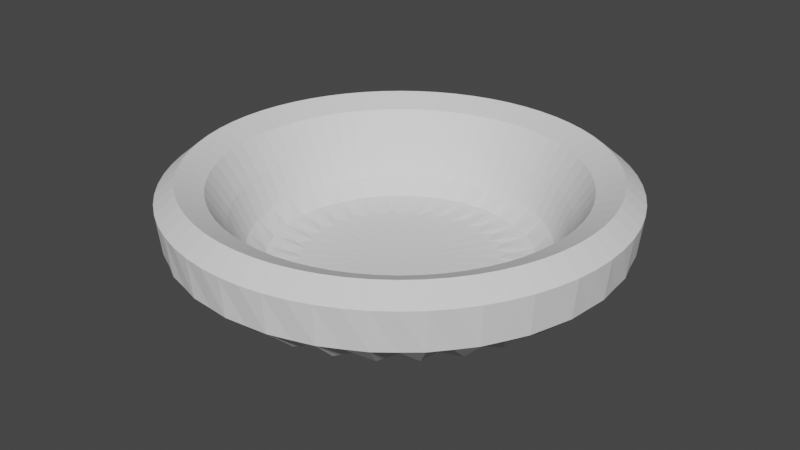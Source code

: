 # Source: nest.blend  (saved by Blender 2.92.15; exported with 4.5.12 LTS)
import bpy
from mathutils import Matrix  # noqa: F401  (used for matrix-valued properties, if any)

bpy.ops.wm.read_factory_settings(use_empty=True)
scene = bpy.context.scene
scene.name = 'Scene'

# ---- collections
col_collection = bpy.data.collections.new('Collection'); scene.collection.children.link(col_collection)

# ---- world
world_world = bpy.data.worlds.new('World'); scene.world = world_world
world_world.use_nodes = True; world_world.node_tree.nodes.clear()
_N = world_world.node_tree.nodes; _L = world_world.node_tree.links
n0 = _N.new('ShaderNodeOutputWorld'); n0.name = 'World Output'; n0.location = (300, 300)
n1 = _N.new('ShaderNodeBackground'); n1.name = 'Background'; n1.location = (10, 300)
n1.inputs[0].default_value = (0.05088, 0.05088, 0.05088, 1.0)
_L.new(n1.outputs[0], n0.inputs[0])
n0.is_active_output = True
world_world.color = (0.05088, 0.05088, 0.05088)
world_world.use_sun_shadow = False
world_world.sun_shadow_jitter_overblur = 0.0

# ---- meshes
me_cylinder = bpy.data.meshes.new('Cylinder')
me_cylinder.from_pydata([(2.412e-07, 0.7618, -0.5), (1.397e-07, 0.7394, 0.7492), (0.1486, 0.7472, -0.5), (0.1443, 0.7252, 0.7492), (0.2915, 0.7039, -0.5), (0.283, 0.6831, 0.7492), (0.4233, 0.6335, -0.5), (0.4108, 0.6148, 0.7492), (0.5387, 0.5387, -0.5), (0.5229, 0.5229, 0.7492), (0.6335, 0.4233, -0.5), (0.6148, 0.4108, 0.7492), (0.7039, 0.2915, -0.5), (0.6831, 0.283, 0.7492), (0.7472, 0.1486, -0.5), (0.7252, 0.1443, 0.7492), (0.7618, 1.239e-07, -0.5), (0.7394, 5.076e-08, 0.7492), (0.7472, -0.1486, -0.5), (0.7252, -0.1443, 0.7492), (0.7039, -0.2915, -0.5), (0.6831, -0.283, 0.7492), (0.6335, -0.4233, -0.5), (0.6148, -0.4108, 0.7492), (0.5387, -0.5387, -0.5), (0.5229, -0.5229, 0.7492), (0.4233, -0.6335, -0.5), (0.4108, -0.6148, 0.7492), (0.2915, -0.7039, -0.5), (0.283, -0.6831, 0.7492), (0.1486, -0.7472, -0.5), (0.1443, -0.7252, 0.7492), (-2.244e-07, -0.7618, -0.5), (-2.384e-07, -0.7394, 0.7492), (-0.1486, -0.7472, -0.5), (-0.1443, -0.7252, 0.7492), (-0.2915, -0.7039, -0.5), (-0.283, -0.6831, 0.7492), (-0.4233, -0.6335, -0.5), (-0.4108, -0.6148, 0.7492), (-0.5387, -0.5387, -0.5), (-0.5229, -0.5229, 0.7492), (-0.6335, -0.4233, -0.5), (-0.6148, -0.4108, 0.7492), (-0.7039, -0.2915, -0.5), (-0.6831, -0.283, 0.7492), (-0.7472, -0.1486, -0.5), (-0.7252, -0.1443, 0.7492), (-0.7618, 8.056e-07, -0.5), (-0.7394, 7.211e-07, 0.7492), (-0.7472, 0.1486, -0.5), (-0.7252, 0.1443, 0.7492), (-0.7039, 0.2915, -0.5), (-0.6831, 0.283, 0.7492), (-0.6334, 0.4233, -0.5), (-0.6148, 0.4108, 0.7492), (-0.5387, 0.5387, -0.5), (-0.5229, 0.5229, 0.7492), (-0.4233, 0.6335, -0.5), (-0.4108, 0.6148, 0.7492), (-0.2915, 0.7039, -0.5), (-0.283, 0.6831, 0.7492), (-0.1486, 0.7472, -0.5), (-0.1443, 0.7252, 0.7492), (0.181, 0.9099, 0.6667), (2.265e-07, 0.9277, 0.6667), (0.355, 0.8571, 0.6667), (0.5154, 0.7714, 0.6667), (0.656, 0.656, 0.6667), (0.7714, 0.5154, 0.6667), (0.8571, 0.355, 0.6667), (0.9099, 0.181, 0.6667), (0.9277, 7.311e-08, 0.6667), (0.9099, -0.181, 0.6667), (0.8571, -0.355, 0.6667), (0.7714, -0.5154, 0.6667), (0.656, -0.656, 0.6667), (0.5154, -0.7714, 0.6667), (0.355, -0.8571, 0.6667), (0.181, -0.9099, 0.6667), (-2.957e-07, -0.9277, 0.6667), (-0.181, -0.9099, 0.6667), (-0.355, -0.8571, 0.6667), (-0.5154, -0.7714, 0.6667), (-0.656, -0.656, 0.6667), (-0.7714, -0.5154, 0.6667), (-0.8571, -0.355, 0.6667), (-0.9099, -0.181, 0.6667), (-0.9277, 9.011e-07, 0.6667), (-0.9099, 0.181, 0.6667), (-0.8571, 0.355, 0.6667), (-0.7714, 0.5154, 0.6667), (-0.656, 0.656, 0.6667), (-0.5154, 0.7714, 0.6667), (-0.355, 0.8571, 0.6667), (-0.181, 0.9099, 0.6667), (0.08512, 0.4279, -0.5832), (0.1174, 0.5904, -0.2713), (1.085e-07, 0.602, -0.2713), (1.183e-07, 0.4363, -0.5832), (0.167, 0.4031, -0.5832), (0.2304, 0.5562, -0.2713), (0.2424, 0.3628, -0.5832), (0.3345, 0.5005, -0.2713), (0.3085, 0.3085, -0.5832), (0.4257, 0.4257, -0.2713), (0.3628, 0.2424, -0.5832), (0.5005, 0.3345, -0.2713), (0.4031, 0.167, -0.5832), (0.5562, 0.2304, -0.2713), (0.4279, 0.08512, -0.5832), (0.5904, 0.1174, -0.2713), (0.4363, 8.661e-08, -0.5832), (0.602, 5.96e-08, -0.2713), (0.4279, -0.08512, -0.5832), (0.5904, -0.1174, -0.2713), (0.4031, -0.167, -0.5832), (0.5562, -0.2304, -0.2713), (0.3628, -0.2424, -0.5832), (0.5005, -0.3345, -0.2713), (0.3085, -0.3085, -0.5832), (0.4257, -0.4257, -0.2713), (0.2424, -0.3628, -0.5832), (0.3345, -0.5005, -0.2713), (0.167, -0.4031, -0.5832), (0.2304, -0.5562, -0.2713), (0.08512, -0.4279, -0.5832), (0.1174, -0.5904, -0.2713), (-9.313e-08, -0.4363, -0.5832), (-1.804e-07, -0.602, -0.2713), (-0.08512, -0.4279, -0.5832), (-0.1174, -0.5904, -0.2713), (-0.167, -0.4031, -0.5832), (-0.2304, -0.5562, -0.2713), (-0.2424, -0.3628, -0.5832), (-0.3345, -0.5005, -0.2713), (-0.3085, -0.3085, -0.5832), (-0.4257, -0.4257, -0.2713), (-0.3628, -0.2424, -0.5832), (-0.5005, -0.3345, -0.2713), (-0.4031, -0.167, -0.5832), (-0.5562, -0.2304, -0.2713), (-0.4279, -0.08512, -0.5832), (-0.5904, -0.1174, -0.2713), (-0.4363, 4.927e-07, -0.5832), (-0.602, 6.14e-07, -0.2713), (-0.4279, 0.08512, -0.5832), (-0.5904, 0.1174, -0.2713), (-0.4031, 0.167, -0.5832), (-0.5562, 0.2304, -0.2713), (-0.3628, 0.2424, -0.5832), (-0.5005, 0.3345, -0.2713), (-0.3085, 0.3085, -0.5832), (-0.4257, 0.4257, -0.2713), (-0.2424, 0.3628, -0.5832), (-0.3345, 0.5006, -0.2713), (-0.167, 0.4031, -0.5832), (-0.2304, 0.5562, -0.2713), (-0.08512, 0.4279, -0.5832), (-0.1174, 0.5904, -0.2713), (0.06591, 0.6692, -0.6096), (0.09093, 0.9232, 0.6667), (2.456e-07, 0.9097, 0.0216), (0.1775, 0.8922, 0.0216), (0.1952, 0.6435, -0.6096), (0.2693, 0.8878, 0.6667), (0.3481, 0.8404, 0.0216), (0.317, 0.5931, -0.6096), (0.4373, 0.8182, 0.6667), (0.5054, 0.7564, 0.0216), (0.4266, 0.5198, -0.6096), (0.5885, 0.7171, 0.6667), (0.6432, 0.6432, 0.0216), (0.5198, 0.4266, -0.6096), (0.7171, 0.5885, 0.6667), (0.7564, 0.5054, 0.0216), (0.5931, 0.317, -0.6096), (0.8182, 0.4373, 0.6667), (0.8404, 0.3481, 0.0216), (0.6435, 0.1952, -0.6096), (0.8878, 0.2693, 0.6667), (0.8922, 0.1775, 0.0216), (0.6692, 0.06591, -0.6096), (0.9232, 0.09093, 0.6667), (0.9097, 9.034e-08, 0.0216), (0.6692, -0.06591, -0.6096), (0.9232, -0.09093, 0.6667), (0.8922, -0.1775, 0.0216), (0.6435, -0.1952, -0.6096), (0.8878, -0.2693, 0.6667), (0.8404, -0.3481, 0.0216), (0.5931, -0.317, -0.6096), (0.8182, -0.4373, 0.6667), (0.7564, -0.5054, 0.0216), (0.5198, -0.4266, -0.6096), (0.7171, -0.5885, 0.6667), (0.6432, -0.6432, 0.0216), (0.4266, -0.5198, -0.6096), (0.5885, -0.7171, 0.6667), (0.5054, -0.7564, 0.0216), (0.317, -0.5931, -0.6096), (0.4373, -0.8182, 0.6667), (0.3481, -0.8404, 0.0216), (0.1952, -0.6435, -0.6096), (0.2693, -0.8878, 0.6667), (0.1775, -0.8922, 0.0216), (0.06591, -0.6692, -0.6096), (0.09093, -0.9232, 0.6667), (-2.868e-07, -0.9097, 0.0216), (-0.06591, -0.6692, -0.6096), (-0.09093, -0.9232, 0.6667), (-0.1775, -0.8922, 0.0216), (-0.1952, -0.6435, -0.6096), (-0.2693, -0.8878, 0.6667), (-0.3481, -0.8404, 0.0216), (-0.317, -0.5931, -0.6096), (-0.4373, -0.8182, 0.6667), (-0.5054, -0.7564, 0.0216), (-0.4266, -0.5198, -0.6096), (-0.5885, -0.7171, 0.6667), (-0.6432, -0.6432, 0.0216), (-0.5198, -0.4266, -0.6096), (-0.7171, -0.5885, 0.6667), (-0.7564, -0.5054, 0.0216), (-0.5931, -0.317, -0.6096), (-0.8182, -0.4373, 0.6667), (-0.8404, -0.3481, 0.0216), (-0.6435, -0.1952, -0.6096), (-0.8878, -0.2693, 0.6667), (-0.8922, -0.1775, 0.0216), (-0.6692, -0.06591, -0.6096), (-0.9232, -0.09093, 0.6667), (-0.9097, 8.999e-07, 0.0216), (-0.6692, 0.06592, -0.6096), (-0.9232, 0.09093, 0.6667), (-0.8922, 0.1775, 0.0216), (-0.6435, 0.1952, -0.6096), (-0.8878, 0.2693, 0.6667), (-0.8404, 0.3481, 0.0216), (-0.5931, 0.317, -0.6096), (-0.8182, 0.4373, 0.6667), (-0.7564, 0.5054, 0.0216), (-0.5198, 0.4266, -0.6096), (-0.7171, 0.5885, 0.6667), (-0.6432, 0.6432, 0.0216), (-0.4266, 0.5198, -0.6096), (-0.5885, 0.7171, 0.6667), (-0.5054, 0.7564, 0.0216), (-0.317, 0.5931, -0.6096), (-0.4373, 0.8182, 0.6667), (-0.3481, 0.8404, 0.0216), (-0.1952, 0.6435, -0.6096), (-0.2693, 0.8878, 0.6667), (-0.1775, 0.8922, 0.0216), (-0.06591, 0.6692, -0.6096), (-0.09093, 0.9232, 0.6667), (0.07248, 0.7359, 0.7492), (0.2146, 0.7076, 0.7492), (0.3486, 0.6521, 0.7492), (0.4691, 0.5716, 0.7492), (0.5716, 0.4691, 0.7492), (0.6521, 0.3486, 0.7492), (0.7076, 0.2146, 0.7492), (0.7359, 0.07248, 0.7492), (0.7359, -0.07248, 0.7492), (0.7076, -0.2146, 0.7492), (0.6521, -0.3486, 0.7492), (0.5716, -0.4691, 0.7492), (0.4691, -0.5716, 0.7492), (0.3486, -0.6521, 0.7492), (0.2146, -0.7076, 0.7492), (0.07248, -0.7359, 0.7492), (-0.07248, -0.7359, 0.7492), (-0.2146, -0.7076, 0.7492), (-0.3486, -0.6521, 0.7492), (-0.4691, -0.5716, 0.7492), (-0.5716, -0.4691, 0.7492), (-0.6521, -0.3486, 0.7492), (-0.7076, -0.2146, 0.7492), (-0.7359, -0.07248, 0.7492), (-0.7359, 0.07248, 0.7492), (-0.7076, 0.2146, 0.7492), (-0.6521, 0.3486, 0.7492), (-0.5716, 0.4691, 0.7492), (-0.4691, 0.5716, 0.7492), (-0.3486, 0.6521, 0.7492), (-0.2146, 0.7076, 0.7492), (-0.07248, 0.7359, 0.7492), (1.856e-07, 0.8473, 0.927), (0.1653, 0.831, 0.927), (0.3242, 0.7828, 0.927), (0.4707, 0.7045, 0.927), (0.5991, 0.5991, 0.927), (0.7045, 0.4707, 0.927), (0.7828, 0.3242, 0.927), (0.831, 0.1653, 0.927), (0.8473, 5.891e-08, 0.927), (0.831, -0.1653, 0.927), (0.7828, -0.3242, 0.927), (0.7045, -0.4707, 0.927), (0.5991, -0.5991, 0.927), (0.4707, -0.7045, 0.927), (0.3242, -0.7828, 0.927), (0.1653, -0.831, 0.927), (-2.739e-07, -0.8473, 0.927), (-0.1653, -0.831, 0.927), (-0.3242, -0.7828, 0.927), (-0.4707, -0.7045, 0.927), (-0.5991, -0.5991, 0.927), (-0.7045, -0.4707, 0.927), (-0.7828, -0.3242, 0.927), (-0.831, -0.1653, 0.927), (-0.8473, 8.203e-07, 0.927), (-0.831, 0.1653, 0.927), (-0.7828, 0.3242, 0.927), (-0.7045, 0.4707, 0.927), (-0.5991, 0.5991, 0.927), (-0.4707, 0.7045, 0.927), (-0.3242, 0.7828, 0.927), (-0.1653, 0.831, 0.927), (0.1048, 0.5268, -0.5245), (0.05901, 0.5991, -0.2713), (1.079e-07, 0.5372, -0.5245), (0.03762, 0.382, -0.589), (0.2056, 0.4963, -0.5245), (0.1748, 0.5761, -0.2713), (0.1114, 0.3673, -0.589), (0.2984, 0.4466, -0.5245), (0.2838, 0.5309, -0.2713), (0.1809, 0.3385, -0.589), (0.3798, 0.3798, -0.5245), (0.3819, 0.4654, -0.2713), (0.2435, 0.2967, -0.589), (0.4466, 0.2984, -0.5245), (0.4654, 0.3819, -0.2713), (0.2967, 0.2435, -0.589), (0.4963, 0.2056, -0.5245), (0.5309, 0.2838, -0.2713), (0.3385, 0.1809, -0.589), (0.5268, 0.1048, -0.5245), (0.5761, 0.1748, -0.2713), (0.3673, 0.1114, -0.589), (0.5372, 6.502e-08, -0.5245), (0.5991, 0.05901, -0.2713), (0.382, 0.03762, -0.589), (0.5268, -0.1048, -0.5245), (0.5991, -0.05901, -0.2713), (0.382, -0.03762, -0.589), (0.4963, -0.2056, -0.5245), (0.5761, -0.1748, -0.2713), (0.3673, -0.1114, -0.589), (0.4466, -0.2984, -0.5245), (0.5309, -0.2838, -0.2713), (0.3385, -0.1809, -0.589), (0.3798, -0.3798, -0.5245), (0.4654, -0.3819, -0.2713), (0.2967, -0.2435, -0.589), (0.2984, -0.4466, -0.5245), (0.3819, -0.4654, -0.2713), (0.2435, -0.2967, -0.589), (0.2056, -0.4963, -0.5245), (0.2838, -0.5309, -0.2713), (0.1809, -0.3385, -0.589), (0.1048, -0.5268, -0.5245), (0.1748, -0.5761, -0.2713), (0.1114, -0.3673, -0.589), (-1.378e-07, -0.5372, -0.5245), (0.05901, -0.5991, -0.2713), (0.03762, -0.382, -0.589), (-0.1048, -0.5268, -0.5245), (-0.05901, -0.5991, -0.2713), (-0.03762, -0.382, -0.589), (-0.2056, -0.4963, -0.5245), (-0.1748, -0.5761, -0.2713), (-0.1114, -0.3673, -0.589), (-0.2984, -0.4466, -0.5245), (-0.2838, -0.5309, -0.2713), (-0.1809, -0.3385, -0.589), (-0.3798, -0.3798, -0.5245), (-0.3819, -0.4654, -0.2713), (-0.2435, -0.2967, -0.589), (-0.4466, -0.2984, -0.5245), (-0.4654, -0.3819, -0.2713), (-0.2967, -0.2435, -0.589), (-0.4963, -0.2056, -0.5245), (-0.5309, -0.2838, -0.2713), (-0.3385, -0.1809, -0.589), (-0.5268, -0.1048, -0.5245), (-0.5761, -0.1748, -0.2713), (-0.3673, -0.1114, -0.589), (-0.5372, 5.667e-07, -0.5245), (-0.5991, -0.05901, -0.2713), (-0.382, -0.03762, -0.589), (-0.5268, 0.1048, -0.5245), (-0.5991, 0.05901, -0.2713), (-0.382, 0.03762, -0.589), (-0.4963, 0.2056, -0.5245), (-0.5761, 0.1748, -0.2713), (-0.3673, 0.1114, -0.589), (-0.4466, 0.2984, -0.5245), (-0.5309, 0.2838, -0.2713), (-0.3385, 0.1809, -0.589), (-0.3798, 0.3798, -0.5245), (-0.4654, 0.3819, -0.2713), (-0.2967, 0.2435, -0.589), (-0.2984, 0.4466, -0.5245), (-0.3819, 0.4654, -0.2713), (-0.2435, 0.2967, -0.589), (-0.2056, 0.4963, -0.5245), (-0.2838, 0.5309, -0.2713), (-0.1809, 0.3385, -0.589), (-0.1048, 0.5268, -0.5245), (-0.1748, 0.5761, -0.2713), (-0.1114, 0.3673, -0.589), (-0.05901, 0.5991, -0.2713), (-0.03762, 0.382, -0.589), (0.1288, 0.6473, 0.2455), (1.176e-07, 0.66, 0.2455), (0.2526, 0.6098, 0.2455), (-0.1288, 0.6473, 0.2455), (0.3667, 0.5488, 0.2455), (0.4667, 0.4667, 0.2455), (0.5488, 0.3667, 0.2455), (0.6098, 0.2526, 0.2455), (0.6473, 0.1288, 0.2455), (0.66, 5.425e-08, 0.2455), (0.6473, -0.1288, 0.2455), (0.6098, -0.2526, 0.2455), (0.5488, -0.3667, 0.2455), (0.4667, -0.4667, 0.2455), (0.3667, -0.5488, 0.2455), (0.2526, -0.6098, 0.2455), (0.1288, -0.6473, 0.2455), (-2.087e-07, -0.66, 0.2455), (-0.1288, -0.6473, 0.2455), (-0.2526, -0.6098, 0.2455), (-0.3667, -0.5488, 0.2455), (-0.4667, -0.4667, 0.2455), (-0.5488, -0.3667, 0.2455), (-0.6098, -0.2526, 0.2455), (-0.6473, -0.1288, 0.2455), (-0.66, 6.565e-07, 0.2455), (-0.6473, 0.1288, 0.2455), (-0.6098, 0.2526, 0.2455), (-0.5488, 0.3667, 0.2455), (-0.4667, 0.4667, 0.2455), (-0.3667, 0.5488, 0.2455), (-0.2526, 0.6098, 0.2455), (0.08844, 0.898, 0.0108), (0.2619, 0.8635, 0.0108), (0.4254, 0.7958, 0.0108), (0.5724, 0.6975, 0.0108), (0.6975, 0.5724, 0.0108), (0.7958, 0.4254, 0.0108), (0.8635, 0.2619, 0.0108), (0.898, 0.08844, 0.0108), (0.898, -0.08844, 0.0108), (0.8635, -0.2619, 0.0108), (0.7958, -0.4254, 0.0108), (0.6975, -0.5724, 0.0108), (0.5724, -0.6975, 0.0108), (0.4254, -0.7958, 0.0108), (0.2619, -0.8635, 0.0108), (0.08844, -0.898, 0.0108), (-0.08844, -0.898, 0.0108), (-0.2619, -0.8635, 0.0108), (-0.4254, -0.7958, 0.0108), (-0.5724, -0.6975, 0.0108), (-0.6975, -0.5724, 0.0108), (-0.7958, -0.4254, 0.0108), (-0.8635, -0.2619, 0.0108), (-0.898, -0.08844, 0.0108), (-0.898, 0.08844, 0.0108), (-0.8635, 0.2619, 0.0108), (-0.7958, 0.4254, 0.0108), (-0.6975, 0.5724, 0.0108), (-0.5724, 0.6975, 0.0108), (-0.4254, 0.7958, 0.0108), (-0.6568, -0.06469, 0.2455), (-0.2619, 0.8635, 0.0108), (-0.08844, 0.898, 0.0108), (1.282e-07, 2.951e-07, -0.961), (0.08305, 0.8432, 0.927), (0.2459, 0.8108, 0.927), (0.3994, 0.7472, 0.927), (0.5375, 0.6549, 0.927), (0.6549, 0.5375, 0.927), (0.7472, 0.3994, 0.927), (0.8108, 0.2459, 0.927), (0.8432, 0.08305, 0.927), (0.8432, -0.08304, 0.927), (0.8108, -0.2459, 0.927), (0.7472, -0.3994, 0.927), (0.6549, -0.5375, 0.927), (0.5375, -0.6549, 0.927), (0.3994, -0.7472, 0.927), (0.2459, -0.8108, 0.927), (0.08304, -0.8432, 0.927), (-0.08305, -0.8432, 0.927), (-0.2459, -0.8108, 0.927), (-0.3994, -0.7472, 0.927), (-0.5375, -0.6549, 0.927), (-0.6549, -0.5375, 0.927), (-0.7472, -0.3994, 0.927), (-0.8108, -0.2459, 0.927), (-0.8432, -0.08304, 0.927), (-0.8432, 0.08305, 0.927), (-0.8108, 0.2459, 0.927), (-0.7472, 0.3994, 0.927), (-0.6549, 0.5375, 0.927), (-0.5375, 0.6549, 0.927), (-0.3994, 0.7472, 0.927), (-0.2459, 0.8108, 0.927), (-0.08304, 0.8432, 0.927), (0.1916, 0.6316, 0.2455), (0.5821, -0.3111, 0.2455), (-0.6568, 0.06469, 0.2455), (0.5102, -0.4187, 0.2455), (-0.6316, 0.1916, 0.2455), (0.4187, -0.5102, 0.2455), (-0.5821, 0.3111, 0.2455), (0.3111, -0.5821, 0.2455), (-0.5102, 0.4187, 0.2455), (0.1916, -0.6316, 0.2455), (4.053e-08, 1.869e-07, -0.6074), (-0.4187, 0.5102, 0.2455), (0.06469, -0.6568, 0.2455), (-0.06469, 0.6568, 0.2455), (-0.3111, 0.5821, 0.2455), (-0.06469, -0.6568, 0.2455), (0.4187, 0.5102, 0.2455), (-0.1916, 0.6316, 0.2455), (-0.1916, -0.6316, 0.2455), (0.5102, 0.4187, 0.2455), (-0.3111, -0.5821, 0.2455), (0.5821, 0.3111, 0.2455), (0.3111, 0.5821, 0.2455), (-0.4187, -0.5102, 0.2455), (0.6316, 0.1916, 0.2455), (-0.5102, -0.4187, 0.2455), (0.6568, 0.06469, 0.2455), (-0.5821, -0.3111, 0.2455), (0.6568, -0.06469, 0.2455), (-0.6316, -0.1916, 0.2455), (0.6316, -0.1916, 0.2455), (0.05222, 0.5302, -0.5251), (0.1547, 0.5099, -0.5251), (0.2512, 0.4699, -0.5251), (0.338, 0.4119, -0.5251), (0.4119, 0.338, -0.5251), (0.4699, 0.2512, -0.5251), (0.5099, 0.1547, -0.5251), (0.5302, 0.05222, -0.5251), (0.5302, -0.05222, -0.5251), (0.5099, -0.1547, -0.5251), (0.4699, -0.2512, -0.5251), (0.4119, -0.338, -0.5251), (0.338, -0.4119, -0.5251), (0.2512, -0.4699, -0.5251), (0.1547, -0.5099, -0.5251), (0.05222, -0.5302, -0.5251), (-0.05222, -0.5302, -0.5251), (-0.1547, -0.5099, -0.5251), (-0.2512, -0.4699, -0.5251), (-0.338, -0.4119, -0.5251), (-0.4119, -0.338, -0.5251), (-0.4699, -0.2512, -0.5251), (-0.5099, -0.1547, -0.5251), (-0.5302, -0.05222, -0.5251), (-0.5302, 0.05222, -0.5251), (-0.5099, 0.1547, -0.5251), (-0.4699, 0.2512, -0.5251), (-0.4119, 0.338, -0.5251), (-0.338, 0.4119, -0.5251), (-0.2512, 0.4699, -0.5251), (-0.1547, 0.5099, -0.5251), (-0.05222, 0.5302, -0.5251), (0.06469, 0.6568, 0.2455)], [], [(0, 162, 448, 160), (162, 65, 161, 448), (448, 161, 64, 163), (160, 448, 163, 2), (2, 163, 449, 164), (163, 64, 165, 449), (449, 165, 66, 166), (164, 449, 166, 4), (4, 166, 450, 167), (166, 66, 168, 450), (450, 168, 67, 169), (167, 450, 169, 6), (6, 169, 451, 170), (169, 67, 171, 451), (451, 171, 68, 172), (170, 451, 172, 8), (8, 172, 452, 173), (172, 68, 174, 452), (452, 174, 69, 175), (173, 452, 175, 10), (10, 175, 453, 176), (175, 69, 177, 453), (453, 177, 70, 178), (176, 453, 178, 12), (12, 178, 454, 179), (178, 70, 180, 454), (454, 180, 71, 181), (179, 454, 181, 14), (14, 181, 455, 182), (181, 71, 183, 455), (455, 183, 72, 184), (182, 455, 184, 16), (16, 184, 456, 185), (184, 72, 186, 456), (456, 186, 73, 187), (185, 456, 187, 18), (18, 187, 457, 188), (187, 73, 189, 457), (457, 189, 74, 190), (188, 457, 190, 20), (20, 190, 458, 191), (190, 74, 192, 458), (458, 192, 75, 193), (191, 458, 193, 22), (22, 193, 459, 194), (193, 75, 195, 459), (459, 195, 76, 196), (194, 459, 196, 24), (24, 196, 460, 197), (196, 76, 198, 460), (460, 198, 77, 199), (197, 460, 199, 26), (26, 199, 461, 200), (199, 77, 201, 461), (461, 201, 78, 202), (200, 461, 202, 28), (28, 202, 462, 203), (202, 78, 204, 462), (462, 204, 79, 205), (203, 462, 205, 30), (30, 205, 463, 206), (205, 79, 207, 463), (463, 207, 80, 208), (206, 463, 208, 32), (32, 208, 464, 209), (208, 80, 210, 464), (464, 210, 81, 211), (209, 464, 211, 34), (34, 211, 465, 212), (211, 81, 213, 465), (465, 213, 82, 214), (212, 465, 214, 36), (36, 214, 466, 215), (214, 82, 216, 466), (466, 216, 83, 217), (215, 466, 217, 38), (38, 217, 467, 218), (217, 83, 219, 467), (467, 219, 84, 220), (218, 467, 220, 40), (40, 220, 468, 221), (220, 84, 222, 468), (468, 222, 85, 223), (221, 468, 223, 42), (42, 223, 469, 224), (223, 85, 225, 469), (469, 225, 86, 226), (224, 469, 226, 44), (44, 226, 470, 227), (226, 86, 228, 470), (470, 228, 87, 229), (227, 470, 229, 46), (46, 229, 471, 230), (229, 87, 231, 471), (471, 231, 88, 232), (230, 471, 232, 48), (48, 232, 472, 233), (232, 88, 234, 472), (472, 234, 89, 235), (233, 472, 235, 50), (50, 235, 473, 236), (235, 89, 237, 473), (473, 237, 90, 238), (236, 473, 238, 52), (52, 238, 474, 239), (238, 90, 240, 474), (474, 240, 91, 241), (239, 474, 241, 54), (54, 241, 475, 242), (241, 91, 243, 475), (475, 243, 92, 244), (242, 475, 244, 56), (56, 244, 476, 245), (244, 92, 246, 476), (476, 246, 93, 247), (245, 476, 247, 58), (58, 247, 477, 248), (247, 93, 249, 477), (477, 249, 94, 250), (248, 477, 250, 60), (49, 279, 478, 441), (279, 47, 440, 478), (478, 440, 143, 391), (441, 478, 391, 145), (60, 250, 479, 251), (250, 94, 252, 479), (479, 252, 95, 253), (251, 479, 253, 62), (62, 253, 480, 254), (253, 95, 255, 480), (480, 255, 65, 162), (254, 480, 162, 0), (0, 160, 481, 254), (2, 164, 481, 160), (4, 167, 481, 164), (6, 170, 481, 167), (8, 173, 481, 170), (10, 176, 481, 173), (12, 179, 481, 176), (14, 182, 481, 179), (16, 185, 481, 182), (18, 188, 481, 185), (20, 191, 481, 188), (22, 194, 481, 191), (24, 197, 481, 194), (26, 200, 481, 197), (28, 203, 481, 200), (30, 206, 481, 203), (32, 209, 481, 206), (34, 212, 481, 209), (36, 215, 481, 212), (38, 218, 481, 215), (40, 221, 481, 218), (42, 224, 481, 221), (44, 227, 481, 224), (46, 230, 481, 227), (48, 233, 481, 230), (50, 236, 481, 233), (52, 239, 481, 236), (54, 242, 481, 239), (56, 245, 481, 242), (58, 248, 481, 245), (60, 251, 481, 248), (62, 254, 481, 251), (1, 256, 482, 288), (256, 3, 289, 482), (482, 289, 64, 161), (288, 482, 161, 65), (3, 257, 483, 289), (257, 5, 290, 483), (483, 290, 66, 165), (289, 483, 165, 64), (5, 258, 484, 290), (258, 7, 291, 484), (484, 291, 67, 168), (290, 484, 168, 66), (7, 259, 485, 291), (259, 9, 292, 485), (485, 292, 68, 171), (291, 485, 171, 67), (9, 260, 486, 292), (260, 11, 293, 486), (486, 293, 69, 174), (292, 486, 174, 68), (11, 261, 487, 293), (261, 13, 294, 487), (487, 294, 70, 177), (293, 487, 177, 69), (13, 262, 488, 294), (262, 15, 295, 488), (488, 295, 71, 180), (294, 488, 180, 70), (15, 263, 489, 295), (263, 17, 296, 489), (489, 296, 72, 183), (295, 489, 183, 71), (17, 264, 490, 296), (264, 19, 297, 490), (490, 297, 73, 186), (296, 490, 186, 72), (19, 265, 491, 297), (265, 21, 298, 491), (491, 298, 74, 189), (297, 491, 189, 73), (21, 266, 492, 298), (266, 23, 299, 492), (492, 299, 75, 192), (298, 492, 192, 74), (23, 267, 493, 299), (267, 25, 300, 493), (493, 300, 76, 195), (299, 493, 195, 75), (25, 268, 494, 300), (268, 27, 301, 494), (494, 301, 77, 198), (300, 494, 198, 76), (27, 269, 495, 301), (269, 29, 302, 495), (495, 302, 78, 201), (301, 495, 201, 77), (29, 270, 496, 302), (270, 31, 303, 496), (496, 303, 79, 204), (302, 496, 204, 78), (31, 271, 497, 303), (271, 33, 304, 497), (497, 304, 80, 207), (303, 497, 207, 79), (33, 272, 498, 304), (272, 35, 305, 498), (498, 305, 81, 210), (304, 498, 210, 80), (35, 273, 499, 305), (273, 37, 306, 499), (499, 306, 82, 213), (305, 499, 213, 81), (37, 274, 500, 306), (274, 39, 307, 500), (500, 307, 83, 216), (306, 500, 216, 82), (39, 275, 501, 307), (275, 41, 308, 501), (501, 308, 84, 219), (307, 501, 219, 83), (41, 276, 502, 308), (276, 43, 309, 502), (502, 309, 85, 222), (308, 502, 222, 84), (43, 277, 503, 309), (277, 45, 310, 503), (503, 310, 86, 225), (309, 503, 225, 85), (45, 278, 504, 310), (278, 47, 311, 504), (504, 311, 87, 228), (310, 504, 228, 86), (47, 279, 505, 311), (279, 49, 312, 505), (505, 312, 88, 231), (311, 505, 231, 87), (49, 280, 506, 312), (280, 51, 313, 506), (506, 313, 89, 234), (312, 506, 234, 88), (51, 281, 507, 313), (281, 53, 314, 507), (507, 314, 90, 237), (313, 507, 237, 89), (53, 282, 508, 314), (282, 55, 315, 508), (508, 315, 91, 240), (314, 508, 240, 90), (55, 283, 509, 315), (283, 57, 316, 509), (509, 316, 92, 243), (315, 509, 243, 91), (57, 284, 510, 316), (284, 59, 317, 510), (510, 317, 93, 246), (316, 510, 246, 92), (59, 285, 511, 317), (285, 61, 318, 511), (511, 318, 94, 249), (317, 511, 249, 93), (61, 286, 512, 318), (286, 63, 319, 512), (512, 319, 95, 252), (318, 512, 252, 94), (63, 287, 513, 319), (287, 1, 288, 513), (513, 288, 65, 255), (319, 513, 255, 95), (5, 257, 514, 418), (257, 3, 416, 514), (514, 416, 97, 325), (418, 514, 325, 101), (23, 266, 515, 428), (266, 21, 427, 515), (515, 427, 117, 352), (428, 515, 352, 119), (51, 280, 516, 442), (280, 49, 441, 516), (516, 441, 145, 394), (442, 516, 394, 147), (25, 267, 517, 429), (267, 23, 428, 517), (517, 428, 119, 355), (429, 517, 355, 121), (53, 281, 518, 443), (281, 51, 442, 518), (518, 442, 147, 397), (443, 518, 397, 149), (27, 268, 519, 430), (268, 25, 429, 519), (519, 429, 121, 358), (430, 519, 358, 123), (55, 282, 520, 444), (282, 53, 443, 520), (520, 443, 149, 400), (444, 520, 400, 151), (29, 269, 521, 431), (269, 27, 430, 521), (521, 430, 123, 361), (431, 521, 361, 125), (57, 283, 522, 445), (283, 55, 444, 522), (522, 444, 151, 403), (445, 522, 403, 153), (31, 270, 523, 432), (270, 29, 431, 523), (523, 431, 125, 364), (432, 523, 364, 127), (96, 323, 524, 326), (99, 415, 524, 323), (158, 413, 524, 415), (156, 410, 524, 413), (154, 407, 524, 410), (152, 404, 524, 407), (150, 401, 524, 404), (148, 398, 524, 401), (146, 395, 524, 398), (144, 392, 524, 395), (142, 389, 524, 392), (140, 386, 524, 389), (138, 383, 524, 386), (136, 380, 524, 383), (134, 377, 524, 380), (132, 374, 524, 377), (130, 371, 524, 374), (128, 368, 524, 371), (126, 365, 524, 368), (124, 362, 524, 365), (122, 359, 524, 362), (120, 356, 524, 359), (118, 353, 524, 356), (116, 350, 524, 353), (114, 347, 524, 350), (112, 344, 524, 347), (110, 341, 524, 344), (108, 338, 524, 341), (106, 335, 524, 338), (104, 332, 524, 335), (102, 329, 524, 332), (100, 326, 524, 329), (59, 284, 525, 446), (284, 57, 445, 525), (525, 445, 153, 406), (446, 525, 406, 155), (33, 271, 526, 433), (271, 31, 432, 526), (526, 432, 127, 367), (433, 526, 367, 129), (1, 287, 527, 417), (287, 63, 419, 527), (527, 419, 159, 414), (417, 527, 414, 98), (61, 285, 528, 447), (285, 59, 446, 528), (528, 446, 155, 409), (447, 528, 409, 157), (35, 272, 529, 434), (272, 33, 433, 529), (529, 433, 129, 370), (434, 529, 370, 131), (9, 259, 530, 421), (259, 7, 420, 530), (530, 420, 103, 331), (421, 530, 331, 105), (63, 286, 531, 419), (286, 61, 447, 531), (531, 447, 157, 412), (419, 531, 412, 159), (37, 273, 532, 435), (273, 35, 434, 532), (532, 434, 131, 373), (435, 532, 373, 133), (11, 260, 533, 422), (260, 9, 421, 533), (533, 421, 105, 334), (422, 533, 334, 107), (39, 274, 534, 436), (274, 37, 435, 534), (534, 435, 133, 376), (436, 534, 376, 135), (13, 261, 535, 423), (261, 11, 422, 535), (535, 422, 107, 337), (423, 535, 337, 109), (7, 258, 536, 420), (258, 5, 418, 536), (536, 418, 101, 328), (420, 536, 328, 103), (41, 275, 537, 437), (275, 39, 436, 537), (537, 436, 135, 379), (437, 537, 379, 137), (15, 262, 538, 424), (262, 13, 423, 538), (538, 423, 109, 340), (424, 538, 340, 111), (43, 276, 539, 438), (276, 41, 437, 539), (539, 437, 137, 382), (438, 539, 382, 139), (17, 263, 540, 425), (263, 15, 424, 540), (540, 424, 111, 343), (425, 540, 343, 113), (45, 277, 541, 439), (277, 43, 438, 541), (541, 438, 139, 385), (439, 541, 385, 141), (19, 264, 542, 426), (264, 17, 425, 542), (542, 425, 113, 346), (426, 542, 346, 115), (47, 278, 543, 440), (278, 45, 439, 543), (543, 439, 141, 388), (440, 543, 388, 143), (21, 265, 544, 427), (265, 19, 426, 544), (544, 426, 115, 349), (427, 544, 349, 117), (97, 321, 545, 320), (321, 98, 322, 545), (545, 322, 99, 323), (320, 545, 323, 96), (101, 325, 546, 324), (325, 97, 320, 546), (546, 320, 96, 326), (324, 546, 326, 100), (103, 328, 547, 327), (328, 101, 324, 547), (547, 324, 100, 329), (327, 547, 329, 102), (105, 331, 548, 330), (331, 103, 327, 548), (548, 327, 102, 332), (330, 548, 332, 104), (107, 334, 549, 333), (334, 105, 330, 549), (549, 330, 104, 335), (333, 549, 335, 106), (109, 337, 550, 336), (337, 107, 333, 550), (550, 333, 106, 338), (336, 550, 338, 108), (111, 340, 551, 339), (340, 109, 336, 551), (551, 336, 108, 341), (339, 551, 341, 110), (113, 343, 552, 342), (343, 111, 339, 552), (552, 339, 110, 344), (342, 552, 344, 112), (115, 346, 553, 345), (346, 113, 342, 553), (553, 342, 112, 347), (345, 553, 347, 114), (117, 349, 554, 348), (349, 115, 345, 554), (554, 345, 114, 350), (348, 554, 350, 116), (119, 352, 555, 351), (352, 117, 348, 555), (555, 348, 116, 353), (351, 555, 353, 118), (121, 355, 556, 354), (355, 119, 351, 556), (556, 351, 118, 356), (354, 556, 356, 120), (123, 358, 557, 357), (358, 121, 354, 557), (557, 354, 120, 359), (357, 557, 359, 122), (125, 361, 558, 360), (361, 123, 357, 558), (558, 357, 122, 362), (360, 558, 362, 124), (127, 364, 559, 363), (364, 125, 360, 559), (559, 360, 124, 365), (363, 559, 365, 126), (129, 367, 560, 366), (367, 127, 363, 560), (560, 363, 126, 368), (366, 560, 368, 128), (131, 370, 561, 369), (370, 129, 366, 561), (561, 366, 128, 371), (369, 561, 371, 130), (133, 373, 562, 372), (373, 131, 369, 562), (562, 369, 130, 374), (372, 562, 374, 132), (135, 376, 563, 375), (376, 133, 372, 563), (563, 372, 132, 377), (375, 563, 377, 134), (137, 379, 564, 378), (379, 135, 375, 564), (564, 375, 134, 380), (378, 564, 380, 136), (139, 382, 565, 381), (382, 137, 378, 565), (565, 378, 136, 383), (381, 565, 383, 138), (141, 385, 566, 384), (385, 139, 381, 566), (566, 381, 138, 386), (384, 566, 386, 140), (143, 388, 567, 387), (388, 141, 384, 567), (567, 384, 140, 389), (387, 567, 389, 142), (145, 391, 568, 390), (391, 143, 387, 568), (568, 387, 142, 392), (390, 568, 392, 144), (147, 394, 569, 393), (394, 145, 390, 569), (569, 390, 144, 395), (393, 569, 395, 146), (149, 397, 570, 396), (397, 147, 393, 570), (570, 393, 146, 398), (396, 570, 398, 148), (151, 400, 571, 399), (400, 149, 396, 571), (571, 396, 148, 401), (399, 571, 401, 150), (153, 403, 572, 402), (403, 151, 399, 572), (572, 399, 150, 404), (402, 572, 404, 152), (155, 406, 573, 405), (406, 153, 402, 573), (573, 402, 152, 407), (405, 573, 407, 154), (157, 409, 574, 408), (409, 155, 405, 574), (574, 405, 154, 410), (408, 574, 410, 156), (159, 412, 575, 411), (412, 157, 408, 575), (575, 408, 156, 413), (411, 575, 413, 158), (98, 414, 576, 322), (414, 159, 411, 576), (576, 411, 158, 415), (322, 576, 415, 99), (3, 256, 577, 416), (256, 1, 417, 577), (577, 417, 98, 321), (416, 577, 321, 97)])
_uv = me_cylinder.uv_layers.new(name='UVMap')
_uv.uv.foreach_set('vector', [1.0, 0.5, 1.0, 0.75, 0.9844, 0.75, 0.9844, 0.5, 1.0, 0.75, 1.0, 1.0, 0.9844, 1.0, 0.9844, 0.75, 0.9844, 0.75, 0.9844, 1.0, 0.9688, 1.0, 0.9688, 0.75, 0.9844, 0.5, 0.9844, 0.75, 0.9688, 0.75, 0.9688, 0.5, 0.9688, 0.5, 0.9688, 0.75, 0.9531, 0.75, 0.9531, 0.5, 0.9688, 0.75, 0.9688, 1.0, 0.9531, 1.0, 0.9531, 0.75, 0.9531, 0.75, 0.9531, 1.0, 0.9375, 1.0, 0.9375, 0.75, 0.9531, 0.5, 0.9531, 0.75, 0.9375, 0.75, 0.9375, 0.5, 0.9375, 0.5, 0.9375, 0.75, 0.9219, 0.75, 0.9219, 0.5, 0.9375, 0.75, 0.9375, 1.0, 0.9219, 1.0, 0.9219, 0.75, 0.9219, 0.75, 0.9219, 1.0, 0.9063, 1.0, 0.9063, 0.75, 0.9219, 0.5, 0.9219, 0.75, 0.9063, 0.75, 0.9063, 0.5, 0.9063, 0.5, 0.9063, 0.75, 0.8906, 0.75, 0.8906, 0.5, 0.9063, 0.75, 0.9063, 1.0, 0.8906, 1.0, 0.8906, 0.75, 0.8906, 0.75, 0.8906, 1.0, 0.875, 1.0, 0.875, 0.75, 0.8906, 0.5, 0.8906, 0.75, 0.875, 0.75, 0.875, 0.5, 0.875, 0.5, 0.875, 0.75, 0.8594, 0.75, 0.8594, 0.5, 0.875, 0.75, 0.875, 1.0, 0.8594, 1.0, 0.8594, 0.75, 0.8594, 0.75, 0.8594, 1.0, 0.8438, 1.0, 0.8438, 0.75, 0.8594, 0.5, 0.8594, 0.75, 0.8438, 0.75, 0.8438, 0.5, 0.8438, 0.5, 0.8438, 0.75, 0.8281, 0.75, 0.8281, 0.5, 0.8438, 0.75, 0.8438, 1.0, 0.8281, 1.0, 0.8281, 0.75, 0.8281, 0.75, 0.8281, 1.0, 0.8125, 1.0, 0.8125, 0.75, 0.8281, 0.5, 0.8281, 0.75, 0.8125, 0.75, 0.8125, 0.5, 0.8125, 0.5, 0.8125, 0.75, 0.7969, 0.75, 0.7969, 0.5, 0.8125, 0.75, 0.8125, 1.0, 0.7969, 1.0, 0.7969, 0.75, 0.7969, 0.75, 0.7969, 1.0, 0.7813, 1.0, 0.7813, 0.75, 0.7969, 0.5, 0.7969, 0.75, 0.7813, 0.75, 0.7813, 0.5, 0.7813, 0.5, 0.7813, 0.75, 0.7656, 0.75, 0.7656, 0.5, 0.7813, 0.75, 0.7813, 1.0, 0.7656, 1.0, 0.7656, 0.75, 0.7656, 0.75, 0.7656, 1.0, 0.75, 1.0, 0.75, 0.75, 0.7656, 0.5, 0.7656, 0.75, 0.75, 0.75, 0.75, 0.5, 0.75, 0.5, 0.75, 0.75, 0.7344, 0.75, 0.7344, 0.5, 0.75, 0.75, 0.75, 1.0, 0.7344, 1.0, 0.7344, 0.75, 0.7344, 0.75, 0.7344, 1.0, 0.7188, 1.0, 0.7188, 0.75, 0.7344, 0.5, 0.7344, 0.75, 0.7188, 0.75, 0.7188, 0.5, 0.7188, 0.5, 0.7188, 0.75, 0.7031, 0.75, 0.7031, 0.5, 0.7188, 0.75, 0.7188, 1.0, 0.7031, 1.0, 0.7031, 0.75, 0.7031, 0.75, 0.7031, 1.0, 0.6875, 1.0, 0.6875, 0.75, 0.7031, 0.5, 0.7031, 0.75, 0.6875, 0.75, 0.6875, 0.5, 0.6875, 0.5, 0.6875, 0.75, 0.6719, 0.75, 0.6719, 0.5, 0.6875, 0.75, 0.6875, 1.0, 0.6719, 1.0, 0.6719, 0.75, 0.6719, 0.75, 0.6719, 1.0, 0.6563, 1.0, 0.6563, 0.75, 0.6719, 0.5, 0.6719, 0.75, 0.6563, 0.75, 0.6563, 0.5, 0.6563, 0.5, 0.6563, 0.75, 0.6406, 0.75, 0.6406, 0.5, 0.6563, 0.75, 0.6563, 1.0, 0.6406, 1.0, 0.6406, 0.75, 0.6406, 0.75, 0.6406, 1.0, 0.625, 1.0, 0.625, 0.75, 0.6406, 0.5, 0.6406, 0.75, 0.625, 0.75, 0.625, 0.5, 0.625, 0.5, 0.625, 0.75, 0.6094, 0.75, 0.6094, 0.5, 0.625, 0.75, 0.625, 1.0, 0.6094, 1.0, 0.6094, 0.75, 0.6094, 0.75, 0.6094, 1.0, 0.5938, 1.0, 0.5938, 0.75, 0.6094, 0.5, 0.6094, 0.75, 0.5938, 0.75, 0.5938, 0.5, 0.5938, 0.5, 0.5938, 0.75, 0.5781, 0.75, 0.5781, 0.5, 0.5938, 0.75, 0.5938, 1.0, 0.5781, 1.0, 0.5781, 0.75, 0.5781, 0.75, 0.5781, 1.0, 0.5625, 1.0, 0.5625, 0.75, 0.5781, 0.5, 0.5781, 0.75, 0.5625, 0.75, 0.5625, 0.5, 0.5625, 0.5, 0.5625, 0.75, 0.5469, 0.75, 0.5469, 0.5, 0.5625, 0.75, 0.5625, 1.0, 0.5469, 1.0, 0.5469, 0.75, 0.5469, 0.75, 0.5469, 1.0, 0.5313, 1.0, 0.5313, 0.75, 0.5469, 0.5, 0.5469, 0.75, 0.5313, 0.75, 0.5313, 0.5, 0.5313, 0.5, 0.5313, 0.75, 0.5156, 0.75, 0.5156, 0.5, 0.5313, 0.75, 0.5313, 1.0, 0.5156, 1.0, 0.5156, 0.75, 0.5156, 0.75, 0.5156, 1.0, 0.5, 1.0, 0.5, 0.75, 0.5156, 0.5, 0.5156, 0.75, 0.5, 0.75, 0.5, 0.5, 0.5, 0.5, 0.5, 0.75, 0.4844, 0.75, 0.4844, 0.5, 0.5, 0.75, 0.5, 1.0, 0.4844, 1.0, 0.4844, 0.75, 0.4844, 0.75, 0.4844, 1.0, 0.4688, 1.0, 0.4688, 0.75, 0.4844, 0.5, 0.4844, 0.75, 0.4688, 0.75, 0.4688, 0.5, 0.4688, 0.5, 0.4688, 0.75, 0.4531, 0.75, 0.4531, 0.5, 0.4688, 0.75, 0.4688, 1.0, 0.4531, 1.0, 0.4531, 0.75, 0.4531, 0.75, 0.4531, 1.0, 0.4375, 1.0, 0.4375, 0.75, 0.4531, 0.5, 0.4531, 0.75, 0.4375, 0.75, 0.4375, 0.5, 0.4375, 0.5, 0.4375, 0.75, 0.4219, 0.75, 0.4219, 0.5, 0.4375, 0.75, 0.4375, 1.0, 0.4219, 1.0, 0.4219, 0.75, 0.4219, 0.75, 0.4219, 1.0, 0.4063, 1.0, 0.4063, 0.75, 0.4219, 0.5, 0.4219, 0.75, 0.4063, 0.75, 0.4063, 0.5, 0.4063, 0.5, 0.4063, 0.75, 0.3906, 0.75, 0.3906, 0.5, 0.4063, 0.75, 0.4063, 1.0, 0.3906, 1.0, 0.3906, 0.75, 0.3906, 0.75, 0.3906, 1.0, 0.375, 1.0, 0.375, 0.75, 0.3906, 0.5, 0.3906, 0.75, 0.375, 0.75, 0.375, 0.5, 0.375, 0.5, 0.375, 0.75, 0.3594, 0.75, 0.3594, 0.5, 0.375, 0.75, 0.375, 1.0, 0.3594, 1.0, 0.3594, 0.75, 0.3594, 0.75, 0.3594, 1.0, 0.3438, 1.0, 0.3438, 0.75, 0.3594, 0.5, 0.3594, 0.75, 0.3438, 0.75, 0.3438, 0.5, 0.3438, 0.5, 0.3438, 0.75, 0.3281, 0.75, 0.3281, 0.5, 0.3438, 0.75, 0.3438, 1.0, 0.3281, 1.0, 0.3281, 0.75, 0.3281, 0.75, 0.3281, 1.0, 0.3125, 1.0, 0.3125, 0.75, 0.3281, 0.5, 0.3281, 0.75, 0.3125, 0.75, 0.3125, 0.5, 0.3125, 0.5, 0.3125, 0.75, 0.2969, 0.75, 0.2969, 0.5, 0.3125, 0.75, 0.3125, 1.0, 0.2969, 1.0, 0.2969, 0.75, 0.2969, 0.75, 0.2969, 1.0, 0.2813, 1.0, 0.2812, 0.75, 0.2969, 0.5, 0.2969, 0.75, 0.2812, 0.75, 0.2813, 0.5, 0.2813, 0.5, 0.2812, 0.75, 0.2656, 0.75, 0.2656, 0.5, 0.2812, 0.75, 0.2813, 1.0, 0.2656, 1.0, 0.2656, 0.75, 0.2656, 0.75, 0.2656, 1.0, 0.25, 1.0, 0.25, 0.75, 0.2656, 0.5, 0.2656, 0.75, 0.25, 0.75, 0.25, 0.5, 0.25, 0.5, 0.25, 0.75, 0.2344, 0.75, 0.2344, 0.5, 0.25, 0.75, 0.25, 1.0, 0.2344, 1.0, 0.2344, 0.75, 0.2344, 0.75, 0.2344, 1.0, 0.2188, 1.0, 0.2188, 0.75, 0.2344, 0.5, 0.2344, 0.75, 0.2188, 0.75, 0.2188, 0.5, 0.2188, 0.5, 0.2188, 0.75, 0.2031, 0.75, 0.2031, 0.5, 0.2188, 0.75, 0.2188, 1.0, 0.2031, 1.0, 0.2031, 0.75, 0.2031, 0.75, 0.2031, 1.0, 0.1875, 1.0, 0.1875, 0.75, 0.2031, 0.5, 0.2031, 0.75, 0.1875, 0.75, 0.1875, 0.5, 0.1875, 0.5, 0.1875, 0.75, 0.1719, 0.75, 0.1719, 0.5, 0.1875, 0.75, 0.1875, 1.0, 0.1719, 1.0, 0.1719, 0.75, 0.1719, 0.75, 0.1719, 1.0, 0.1563, 1.0, 0.1562, 0.75, 0.1719, 0.5, 0.1719, 0.75, 0.1562, 0.75, 0.1563, 0.5, 0.1563, 0.5, 0.1562, 0.75, 0.1406, 0.75, 0.1406, 0.5, 0.1562, 0.75, 0.1563, 1.0, 0.1406, 1.0, 0.1406, 0.75, 0.1406, 0.75, 0.1406, 1.0, 0.125, 1.0, 0.125, 0.75, 0.1406, 0.5, 0.1406, 0.75, 0.125, 0.75, 0.125, 0.5, 0.125, 0.5, 0.125, 0.75, 0.1094, 0.75, 0.1094, 0.5, 0.125, 0.75, 0.125, 1.0, 0.1094, 1.0, 0.1094, 0.75, 0.1094, 0.75, 0.1094, 1.0, 0.09375, 1.0, 0.09375, 0.75, 0.1094, 0.5, 0.1094, 0.75, 0.09375, 0.75, 0.09375, 0.5, 0.09375, 0.5, 0.09375, 0.75, 0.07813, 0.75, 0.07813, 0.5, 0.09375, 0.75, 0.09375, 1.0, 0.07813, 1.0, 0.07813, 0.75, 0.07813, 0.75, 0.07813, 1.0, 0.0625, 1.0, 0.0625, 0.75, 0.07813, 0.5, 0.07813, 0.75, 0.0625, 0.75, 0.0625, 0.5, 0.06825, 0.25, 0.06913, 0.2322, 0.07962, 0.2332, 0.0788, 0.25, 0.06913, 0.2322, 0.07174, 0.2145, 0.08209, 0.2166, 0.07962, 0.2332, 0.07962, 0.2332, 0.08209, 0.2166, 0.08778, 0.2177, 0.08539, 0.2338, 0.0788, 0.25, 0.07962, 0.2332, 0.08539, 0.2338, 0.0846, 0.25, 0.0625, 0.5, 0.0625, 0.75, 0.04688, 0.75, 0.04688, 0.5, 0.0625, 0.75, 0.0625, 1.0, 0.04688, 1.0, 0.04688, 0.75, 0.04688, 0.75, 0.04688, 1.0, 0.03125, 1.0, 0.03125, 0.75, 0.04688, 0.5, 0.04688, 0.75, 0.03125, 0.75, 0.03125, 0.5, 0.03125, 0.5, 0.03125, 0.75, 0.01563, 0.75, 0.01563, 0.5, 0.03125, 0.75, 0.03125, 1.0, 0.01563, 1.0, 0.01563, 0.75, 0.01563, 0.75, 0.01563, 1.0, 0.0, 1.0, 0.0, 0.75, 0.01563, 0.5, 0.01563, 0.75, 0.0, 0.75, 0.0, 0.5, 0.75, 0.49, 0.7734, 0.4877, 0.75, 0.25, 0.7266, 0.4877, 0.7968, 0.4854, 0.8193, 0.4786, 0.75, 0.25, 0.7734, 0.4877, 0.8418, 0.4717, 0.8626, 0.4606, 0.75, 0.25, 0.8193, 0.4786, 0.8833, 0.4496, 0.9015, 0.4346, 0.75, 0.25, 0.8626, 0.4606, 0.9197, 0.4197, 0.9346, 0.4015, 0.75, 0.25, 0.9015, 0.4346, 0.9496, 0.3833, 0.9606, 0.3626, 0.75, 0.25, 0.9346, 0.4015, 0.9717, 0.3418, 0.9786, 0.3193, 0.75, 0.25, 0.9606, 0.3626, 0.9854, 0.2968, 0.9877, 0.2734, 0.75, 0.25, 0.9786, 0.3193, 0.99, 0.25, 0.9877, 0.2266, 0.75, 0.25, 0.9877, 0.2734, 0.9854, 0.2032, 0.9786, 0.1807, 0.75, 0.25, 0.9877, 0.2266, 0.9717, 0.1582, 0.9606, 0.1374, 0.75, 0.25, 0.9786, 0.1807, 0.9496, 0.1167, 0.9346, 0.09848, 0.75, 0.25, 0.9606, 0.1374, 0.9197, 0.08029, 0.9015, 0.06537, 0.75, 0.25, 0.9346, 0.09848, 0.8833, 0.05045, 0.8626, 0.03936, 0.75, 0.25, 0.9015, 0.06537, 0.8418, 0.02827, 0.8193, 0.02144, 0.75, 0.25, 0.8626, 0.03936, 0.7968, 0.01461, 0.7734, 0.01231, 0.75, 0.25, 0.8193, 0.02144, 0.75, 0.01, 0.7266, 0.01231, 0.75, 0.25, 0.7734, 0.01231, 0.7032, 0.01461, 0.6807, 0.02144, 0.75, 0.25, 0.7266, 0.01231, 0.6582, 0.02827, 0.6374, 0.03936, 0.75, 0.25, 0.6807, 0.02144, 0.6167, 0.05045, 0.5985, 0.06537, 0.75, 0.25, 0.6374, 0.03936, 0.5803, 0.08029, 0.5654, 0.09848, 0.75, 0.25, 0.5985, 0.06537, 0.5504, 0.1167, 0.5394, 0.1374, 0.75, 0.25, 0.5654, 0.09848, 0.5283, 0.1582, 0.5214, 0.1807, 0.75, 0.25, 0.5394, 0.1374, 0.5146, 0.2032, 0.5123, 0.2266, 0.75, 0.25, 0.5214, 0.1807, 0.51, 0.25, 0.5123, 0.2734, 0.75, 0.25, 0.5123, 0.2266, 0.5146, 0.2968, 0.5214, 0.3193, 0.75, 0.25, 0.5123, 0.2734, 0.5283, 0.3418, 0.5394, 0.3626, 0.75, 0.25, 0.5214, 0.3193, 0.5504, 0.3833, 0.5654, 0.4015, 0.75, 0.25, 0.5394, 0.3626, 0.5803, 0.4197, 0.5985, 0.4346, 0.75, 0.25, 0.5654, 0.4015, 0.6167, 0.4496, 0.6374, 0.4606, 0.75, 0.25, 0.5985, 0.4346, 0.6582, 0.4717, 0.6807, 0.4786, 0.75, 0.25, 0.6374, 0.4606, 0.7032, 0.4854, 0.7266, 0.4877, 0.75, 0.25, 0.6807, 0.4786, 0.25, 0.4318, 0.2678, 0.4309, 0.2702, 0.4549, 0.25, 0.4559, 0.2678, 0.4309, 0.2855, 0.4283, 0.2902, 0.4519, 0.2702, 0.4549, 0.2702, 0.4549, 0.2902, 0.4519, 0.2965, 0.4839, 0.2734, 0.4873, 0.25, 0.4559, 0.2702, 0.4549, 0.2734, 0.4873, 0.25, 0.4885, 0.2855, 0.4283, 0.3028, 0.4239, 0.3098, 0.447, 0.2902, 0.4519, 0.3028, 0.4239, 0.3196, 0.4179, 0.3288, 0.4402, 0.3098, 0.447, 0.3098, 0.447, 0.3288, 0.4402, 0.3413, 0.4703, 0.3192, 0.4782, 0.2902, 0.4519, 0.3098, 0.447, 0.3192, 0.4782, 0.2965, 0.4839, 0.3196, 0.4179, 0.3357, 0.4103, 0.347, 0.4315, 0.3288, 0.4402, 0.3357, 0.4103, 0.351, 0.4011, 0.3644, 0.4212, 0.347, 0.4315, 0.347, 0.4315, 0.3644, 0.4212, 0.3825, 0.4483, 0.3624, 0.4603, 0.3288, 0.4402, 0.347, 0.4315, 0.3624, 0.4603, 0.3413, 0.4703, 0.351, 0.4011, 0.3653, 0.3905, 0.3806, 0.4091, 0.3644, 0.4212, 0.3653, 0.3905, 0.3785, 0.3785, 0.3956, 0.3956, 0.3806, 0.4091, 0.3806, 0.4091, 0.3956, 0.3956, 0.4186, 0.4186, 0.4013, 0.4343, 0.3644, 0.4212, 0.3806, 0.4091, 0.4013, 0.4343, 0.3825, 0.4483, 0.3785, 0.3785, 0.3905, 0.3653, 0.4091, 0.3806, 0.3956, 0.3956, 0.3905, 0.3653, 0.4011, 0.351, 0.4212, 0.3644, 0.4091, 0.3806, 0.4091, 0.3806, 0.4212, 0.3644, 0.4483, 0.3825, 0.4343, 0.4013, 0.3956, 0.3956, 0.4091, 0.3806, 0.4343, 0.4013, 0.4186, 0.4186, 0.4011, 0.351, 0.4103, 0.3357, 0.4315, 0.347, 0.4212, 0.3644, 0.4103, 0.3357, 0.4179, 0.3196, 0.4402, 0.3288, 0.4315, 0.347, 0.4315, 0.347, 0.4402, 0.3288, 0.4703, 0.3413, 0.4603, 0.3624, 0.4212, 0.3644, 0.4315, 0.347, 0.4603, 0.3624, 0.4483, 0.3825, 0.4179, 0.3196, 0.4239, 0.3028, 0.447, 0.3098, 0.4402, 0.3288, 0.4239, 0.3028, 0.4283, 0.2855, 0.4519, 0.2902, 0.447, 0.3098, 0.447, 0.3098, 0.4519, 0.2902, 0.4839, 0.2965, 0.4782, 0.3192, 0.4402, 0.3288, 0.447, 0.3098, 0.4782, 0.3192, 0.4703, 0.3413, 0.4283, 0.2855, 0.4309, 0.2678, 0.4549, 0.2702, 0.4519, 0.2902, 0.4309, 0.2678, 0.4318, 0.25, 0.4559, 0.25, 0.4549, 0.2702, 0.4549, 0.2702, 0.4559, 0.25, 0.4885, 0.25, 0.4873, 0.2734, 0.4519, 0.2902, 0.4549, 0.2702, 0.4873, 0.2734, 0.4839, 0.2965, 0.4318, 0.25, 0.4299, 0.2319, 0.4546, 0.2298, 0.4559, 0.25, 0.4299, 0.2319, 0.4166, 0.2112, 0.4507, 0.2096, 0.4546, 0.2298, 0.4546, 0.2298, 0.4507, 0.2096, 0.4839, 0.2035, 0.4873, 0.2266, 0.4559, 0.25, 0.4546, 0.2298, 0.4873, 0.2266, 0.4885, 0.25, 0.4166, 0.2112, 0.4133, 0.2005, 0.4457, 0.1906, 0.4507, 0.2096, 0.4133, 0.2005, 0.4101, 0.1897, 0.4393, 0.1721, 0.4457, 0.1906, 0.4457, 0.1906, 0.4393, 0.1721, 0.4703, 0.1587, 0.4782, 0.1808, 0.4507, 0.2096, 0.4457, 0.1906, 0.4782, 0.1808, 0.4839, 0.2035, 0.4101, 0.1897, 0.4097, 0.1651, 0.4314, 0.1532, 0.4393, 0.1721, 0.4097, 0.1651, 0.4011, 0.149, 0.4212, 0.1356, 0.4314, 0.1532, 0.4314, 0.1532, 0.4212, 0.1356, 0.4483, 0.1175, 0.4603, 0.1376, 0.4393, 0.1721, 0.4314, 0.1532, 0.4603, 0.1376, 0.4703, 0.1587, 0.4011, 0.149, 0.3905, 0.1347, 0.4091, 0.1194, 0.4212, 0.1356, 0.3905, 0.1347, 0.3785, 0.1215, 0.3956, 0.1044, 0.4091, 0.1194, 0.4091, 0.1194, 0.3956, 0.1044, 0.4186, 0.08138, 0.4343, 0.09872, 0.4212, 0.1356, 0.4091, 0.1194, 0.4343, 0.09872, 0.4483, 0.1175, 0.3785, 0.1215, 0.3653, 0.1095, 0.3806, 0.09087, 0.3956, 0.1044, 0.3653, 0.1095, 0.351, 0.09888, 0.3644, 0.07884, 0.3806, 0.09087, 0.3806, 0.09087, 0.3644, 0.07884, 0.3825, 0.05173, 0.4013, 0.06567, 0.3956, 0.1044, 0.3806, 0.09087, 0.4013, 0.06567, 0.4186, 0.08138, 0.351, 0.09888, 0.3357, 0.08971, 0.347, 0.06845, 0.3644, 0.07884, 0.3357, 0.08971, 0.3196, 0.08208, 0.3288, 0.05982, 0.347, 0.06845, 0.347, 0.06845, 0.3288, 0.05982, 0.3413, 0.02969, 0.3624, 0.0397, 0.3644, 0.07884, 0.347, 0.06845, 0.3624, 0.0397, 0.3825, 0.05173, 0.3196, 0.08208, 0.3028, 0.07608, 0.3098, 0.05301, 0.3288, 0.05982, 0.3028, 0.07608, 0.2855, 0.07174, 0.2902, 0.0481, 0.3098, 0.05301, 0.3098, 0.05301, 0.2902, 0.0481, 0.2965, 0.01612, 0.3192, 0.02181, 0.3288, 0.05982, 0.3098, 0.05301, 0.3192, 0.02181, 0.3413, 0.02969, 0.2855, 0.07174, 0.2678, 0.06913, 0.2702, 0.04514, 0.2902, 0.0481, 0.2678, 0.06913, 0.25, 0.06825, 0.25, 0.04415, 0.2702, 0.04514, 0.2702, 0.04514, 0.25, 0.04415, 0.25, 0.01154, 0.2734, 0.01269, 0.2902, 0.0481, 0.2702, 0.04514, 0.2734, 0.01269, 0.2965, 0.01612, 0.25, 0.06825, 0.2322, 0.06913, 0.2298, 0.04514, 0.25, 0.04415, 0.2322, 0.06913, 0.2145, 0.07174, 0.2098, 0.0481, 0.2298, 0.04514, 0.2298, 0.04514, 0.2098, 0.0481, 0.2035, 0.01612, 0.2266, 0.01269, 0.25, 0.04415, 0.2298, 0.04514, 0.2266, 0.01269, 0.25, 0.01154, 0.2145, 0.07174, 0.1972, 0.07608, 0.1902, 0.05301, 0.2098, 0.0481, 0.1972, 0.07608, 0.1804, 0.08208, 0.1712, 0.05982, 0.1902, 0.05301, 0.1902, 0.05301, 0.1712, 0.05982, 0.1587, 0.02969, 0.1808, 0.02181, 0.2098, 0.0481, 0.1902, 0.05301, 0.1808, 0.02181, 0.2035, 0.01612, 0.1804, 0.08208, 0.1643, 0.08971, 0.153, 0.06845, 0.1712, 0.05982, 0.1643, 0.08971, 0.149, 0.09888, 0.1356, 0.07884, 0.153, 0.06845, 0.153, 0.06845, 0.1356, 0.07884, 0.1175, 0.05173, 0.1376, 0.0397, 0.1712, 0.05982, 0.153, 0.06845, 0.1376, 0.0397, 0.1587, 0.02969, 0.149, 0.09888, 0.1347, 0.1095, 0.1194, 0.09087, 0.1356, 0.07884, 0.1347, 0.1095, 0.1215, 0.1215, 0.1044, 0.1044, 0.1194, 0.09087, 0.1194, 0.09087, 0.1044, 0.1044, 0.08138, 0.08138, 0.09872, 0.06567, 0.1356, 0.07884, 0.1194, 0.09087, 0.09872, 0.06567, 0.1175, 0.05173, 0.1215, 0.1215, 0.1095, 0.1347, 0.09087, 0.1194, 0.1044, 0.1044, 0.1095, 0.1347, 0.09888, 0.149, 0.07884, 0.1356, 0.09087, 0.1194, 0.09087, 0.1194, 0.07884, 0.1356, 0.05173, 0.1175, 0.06567, 0.09872, 0.1044, 0.1044, 0.09087, 0.1194, 0.06567, 0.09872, 0.08138, 0.08138, 0.09888, 0.149, 0.08971, 0.1643, 0.06845, 0.153, 0.07884, 0.1356, 0.08971, 0.1643, 0.08208, 0.1804, 0.05982, 0.1712, 0.06845, 0.153, 0.06845, 0.153, 0.05982, 0.1712, 0.02969, 0.1587, 0.0397, 0.1376, 0.07884, 0.1356, 0.06845, 0.153, 0.0397, 0.1376, 0.05173, 0.1175, 0.08208, 0.1804, 0.07608, 0.1972, 0.05301, 0.1902, 0.05982, 0.1712, 0.07608, 0.1972, 0.07174, 0.2145, 0.0481, 0.2098, 0.05301, 0.1902, 0.05301, 0.1902, 0.0481, 0.2098, 0.01612, 0.2035, 0.02181, 0.1808, 0.05982, 0.1712, 0.05301, 0.1902, 0.02181, 0.1808, 0.02969, 0.1587, 0.07174, 0.2145, 0.06913, 0.2322, 0.04514, 0.2298, 0.0481, 0.2098, 0.06913, 0.2322, 0.06825, 0.25, 0.04415, 0.25, 0.04514, 0.2298, 0.04514, 0.2298, 0.04415, 0.25, 0.01154, 0.25, 0.01269, 0.2266, 0.0481, 0.2098, 0.04514, 0.2298, 0.01269, 0.2266, 0.01612, 0.2035, 0.06825, 0.25, 0.06913, 0.2678, 0.04514, 0.2702, 0.04415, 0.25, 0.06913, 0.2678, 0.07174, 0.2855, 0.0481, 0.2902, 0.04514, 0.2702, 0.04514, 0.2702, 0.0481, 0.2902, 0.01612, 0.2965, 0.01269, 0.2734, 0.04415, 0.25, 0.04514, 0.2702, 0.01269, 0.2734, 0.01154, 0.25, 0.07174, 0.2855, 0.07608, 0.3028, 0.05301, 0.3098, 0.0481, 0.2902, 0.07608, 0.3028, 0.08208, 0.3196, 0.05982, 0.3288, 0.05301, 0.3098, 0.05301, 0.3098, 0.05982, 0.3288, 0.02969, 0.3413, 0.02181, 0.3192, 0.0481, 0.2902, 0.05301, 0.3098, 0.02181, 0.3192, 0.01612, 0.2965, 0.08208, 0.3196, 0.08971, 0.3357, 0.06845, 0.347, 0.05982, 0.3288, 0.08971, 0.3357, 0.09888, 0.351, 0.07884, 0.3644, 0.06845, 0.347, 0.06845, 0.347, 0.07884, 0.3644, 0.05173, 0.3825, 0.0397, 0.3624, 0.05982, 0.3288, 0.06845, 0.347, 0.0397, 0.3624, 0.02969, 0.3413, 0.09888, 0.351, 0.1095, 0.3653, 0.09087, 0.3806, 0.07884, 0.3644, 0.1095, 0.3653, 0.1215, 0.3785, 0.1044, 0.3956, 0.09087, 0.3806, 0.09087, 0.3806, 0.1044, 0.3956, 0.08138, 0.4186, 0.06567, 0.4013, 0.07884, 0.3644, 0.09087, 0.3806, 0.06567, 0.4013, 0.05173, 0.3825, 0.1215, 0.3785, 0.1347, 0.3905, 0.1194, 0.4091, 0.1044, 0.3956, 0.1347, 0.3905, 0.149, 0.4011, 0.1356, 0.4212, 0.1194, 0.4091, 0.1194, 0.4091, 0.1356, 0.4212, 0.1175, 0.4483, 0.09872, 0.4343, 0.1044, 0.3956, 0.1194, 0.4091, 0.09872, 0.4343, 0.08138, 0.4186, 0.149, 0.4011, 0.1643, 0.4103, 0.153, 0.4315, 0.1356, 0.4212, 0.1643, 0.4103, 0.1804, 0.4179, 0.1712, 0.4402, 0.153, 0.4315, 0.153, 0.4315, 0.1712, 0.4402, 0.1587, 0.4703, 0.1376, 0.4603, 0.1356, 0.4212, 0.153, 0.4315, 0.1376, 0.4603, 0.1175, 0.4483, 0.1804, 0.4179, 0.1972, 0.4239, 0.1902, 0.447, 0.1712, 0.4402, 0.1972, 0.4239, 0.2145, 0.4283, 0.2098, 0.4519, 0.1902, 0.447, 0.1902, 0.447, 0.2098, 0.4519, 0.2035, 0.4839, 0.1808, 0.4782, 0.1712, 0.4402, 0.1902, 0.447, 0.1808, 0.4782, 0.1587, 0.4703, 0.2145, 0.4283, 0.2322, 0.4309, 0.2298, 0.4549, 0.2098, 0.4519, 0.2322, 0.4309, 0.25, 0.4318, 0.25, 0.4559, 0.2298, 0.4549, 0.2298, 0.4549, 0.25, 0.4559, 0.25, 0.4885, 0.2266, 0.4873, 0.2098, 0.4519, 0.2298, 0.4549, 0.2266, 0.4873, 0.2035, 0.4839, 0.3196, 0.4179, 0.3028, 0.4239, 0.2997, 0.4138, 0.3155, 0.4082, 0.3028, 0.4239, 0.2855, 0.4283, 0.2834, 0.4179, 0.2997, 0.4138, 0.2997, 0.4138, 0.2834, 0.4179, 0.2823, 0.4122, 0.298, 0.4083, 0.3155, 0.4082, 0.2997, 0.4138, 0.298, 0.4083, 0.3133, 0.4028, 0.4011, 0.149, 0.4097, 0.1651, 0.4011, 0.1695, 0.3923, 0.1549, 0.4097, 0.1651, 0.4101, 0.1897, 0.4089, 0.1857, 0.4011, 0.1695, 0.4011, 0.1695, 0.4089, 0.1857, 0.4101, 0.1897, 0.3965, 0.1723, 0.3923, 0.1549, 0.4011, 0.1695, 0.3965, 0.1723, 0.3875, 0.1581, 0.07174, 0.2855, 0.06913, 0.2678, 0.07962, 0.2668, 0.08209, 0.2834, 0.06913, 0.2678, 0.06825, 0.25, 0.0788, 0.25, 0.07962, 0.2668, 0.07962, 0.2668, 0.0788, 0.25, 0.0846, 0.25, 0.08539, 0.2662, 0.08209, 0.2834, 0.07962, 0.2668, 0.08539, 0.2662, 0.08778, 0.2823, 0.3785, 0.1215, 0.3905, 0.1347, 0.3823, 0.1414, 0.3711, 0.1289, 0.3905, 0.1347, 0.4011, 0.149, 0.3923, 0.1549, 0.3823, 0.1414, 0.3823, 0.1414, 0.3923, 0.1549, 0.3875, 0.1581, 0.3779, 0.1451, 0.3711, 0.1289, 0.3823, 0.1414, 0.3779, 0.1451, 0.367, 0.133, 0.08208, 0.3196, 0.07608, 0.3028, 0.08617, 0.2997, 0.09183, 0.3155, 0.07608, 0.3028, 0.07174, 0.2855, 0.08209, 0.2834, 0.08617, 0.2997, 0.08617, 0.2997, 0.08209, 0.2834, 0.08778, 0.2823, 0.09172, 0.298, 0.09183, 0.3155, 0.08617, 0.2997, 0.09172, 0.298, 0.09719, 0.3133, 0.351, 0.09888, 0.3653, 0.1095, 0.3586, 0.1177, 0.3451, 0.1077, 0.3653, 0.1095, 0.3785, 0.1215, 0.3711, 0.1289, 0.3586, 0.1177, 0.3586, 0.1177, 0.3711, 0.1289, 0.367, 0.133, 0.3549, 0.1221, 0.3451, 0.1077, 0.3586, 0.1177, 0.3549, 0.1221, 0.3419, 0.1125, 0.09888, 0.351, 0.08971, 0.3357, 0.09902, 0.3307, 0.1077, 0.3451, 0.08971, 0.3357, 0.08208, 0.3196, 0.09183, 0.3155, 0.09902, 0.3307, 0.09902, 0.3307, 0.09183, 0.3155, 0.09719, 0.3133, 0.1041, 0.328, 0.1077, 0.3451, 0.09902, 0.3307, 0.1041, 0.328, 0.1125, 0.3419, 0.3196, 0.08208, 0.3357, 0.08971, 0.3307, 0.09902, 0.3155, 0.09183, 0.3357, 0.08971, 0.351, 0.09888, 0.3451, 0.1077, 0.3307, 0.09902, 0.3307, 0.09902, 0.3451, 0.1077, 0.3419, 0.1125, 0.328, 0.1041, 0.3155, 0.09183, 0.3307, 0.09902, 0.328, 0.1041, 0.3133, 0.09719, 0.1215, 0.3785, 0.1095, 0.3653, 0.1177, 0.3586, 0.1289, 0.3711, 0.1095, 0.3653, 0.09888, 0.351, 0.1077, 0.3451, 0.1177, 0.3586, 0.1177, 0.3586, 0.1077, 0.3451, 0.1125, 0.3419, 0.1221, 0.3549, 0.1289, 0.3711, 0.1177, 0.3586, 0.1221, 0.3549, 0.133, 0.367, 0.2855, 0.07174, 0.3028, 0.07608, 0.2997, 0.08617, 0.2834, 0.08209, 0.3028, 0.07608, 0.3196, 0.08208, 0.3155, 0.09183, 0.2997, 0.08617, 0.2997, 0.08617, 0.3155, 0.09183, 0.3133, 0.09719, 0.298, 0.09172, 0.2834, 0.08209, 0.2997, 0.08617, 0.298, 0.09172, 0.2823, 0.08778, 0.2743, 0.3719, 0.2607, 0.3589, 0.25, 0.25, 0.2818, 0.3547, 0.25, 0.3743, 0.2393, 0.3589, 0.25, 0.25, 0.2607, 0.3589, 0.2257, 0.3719, 0.2182, 0.3547, 0.25, 0.25, 0.2393, 0.3589, 0.2024, 0.3649, 0.1984, 0.3465, 0.25, 0.25, 0.2182, 0.3547, 0.1809, 0.3534, 0.1806, 0.3346, 0.25, 0.25, 0.1984, 0.3465, 0.1621, 0.3379, 0.1654, 0.3194, 0.25, 0.25, 0.1806, 0.3346, 0.1466, 0.3191, 0.1535, 0.3016, 0.25, 0.25, 0.1654, 0.3194, 0.1351, 0.2976, 0.1453, 0.2818, 0.25, 0.25, 0.1535, 0.3016, 0.1281, 0.2743, 0.1411, 0.2607, 0.25, 0.25, 0.1453, 0.2818, 0.1257, 0.25, 0.1411, 0.2393, 0.25, 0.25, 0.1411, 0.2607, 0.1281, 0.2257, 0.1453, 0.2182, 0.25, 0.25, 0.1411, 0.2393, 0.1351, 0.2024, 0.1535, 0.1984, 0.25, 0.25, 0.1453, 0.2182, 0.1466, 0.1809, 0.1654, 0.1806, 0.25, 0.25, 0.1535, 0.1984, 0.1621, 0.1621, 0.1806, 0.1654, 0.25, 0.25, 0.1654, 0.1806, 0.1809, 0.1466, 0.1984, 0.1535, 0.25, 0.25, 0.1806, 0.1654, 0.2024, 0.1351, 0.2182, 0.1453, 0.25, 0.25, 0.1984, 0.1535, 0.2257, 0.1281, 0.2393, 0.1411, 0.25, 0.25, 0.2182, 0.1453, 0.25, 0.1257, 0.2607, 0.1411, 0.25, 0.25, 0.2393, 0.1411, 0.2743, 0.1281, 0.2818, 0.1453, 0.25, 0.25, 0.2607, 0.1411, 0.2976, 0.1351, 0.3016, 0.1535, 0.25, 0.25, 0.2818, 0.1453, 0.3191, 0.1466, 0.3194, 0.1654, 0.25, 0.25, 0.3016, 0.1535, 0.3379, 0.1621, 0.3346, 0.1806, 0.25, 0.25, 0.3194, 0.1654, 0.3534, 0.1809, 0.3465, 0.1984, 0.25, 0.25, 0.3346, 0.1806, 0.3649, 0.2024, 0.3547, 0.2182, 0.25, 0.25, 0.3465, 0.1984, 0.3719, 0.2257, 0.3589, 0.2393, 0.25, 0.25, 0.3547, 0.2182, 0.3743, 0.25, 0.3589, 0.2607, 0.25, 0.25, 0.3589, 0.2393, 0.3719, 0.2743, 0.3547, 0.2818, 0.25, 0.25, 0.3589, 0.2607, 0.3649, 0.2976, 0.3465, 0.3016, 0.25, 0.25, 0.3547, 0.2818, 0.3534, 0.3191, 0.3346, 0.3194, 0.25, 0.25, 0.3465, 0.3016, 0.3379, 0.3379, 0.3194, 0.3346, 0.25, 0.25, 0.3346, 0.3194, 0.3191, 0.3534, 0.3016, 0.3465, 0.25, 0.25, 0.3194, 0.3346, 0.2976, 0.3649, 0.2818, 0.3547, 0.25, 0.25, 0.3016, 0.3465, 0.149, 0.4011, 0.1347, 0.3905, 0.1414, 0.3823, 0.1549, 0.3923, 0.1347, 0.3905, 0.1215, 0.3785, 0.1289, 0.3711, 0.1414, 0.3823, 0.1414, 0.3823, 0.1289, 0.3711, 0.133, 0.367, 0.1451, 0.3779, 0.1549, 0.3923, 0.1414, 0.3823, 0.1451, 0.3779, 0.1581, 0.3875, 0.25, 0.06825, 0.2678, 0.06913, 0.2668, 0.07962, 0.25, 0.0788, 0.2678, 0.06913, 0.2855, 0.07174, 0.2834, 0.08209, 0.2668, 0.07962, 0.2668, 0.07962, 0.2834, 0.08209, 0.2823, 0.08778, 0.2662, 0.08539, 0.25, 0.0788, 0.2668, 0.07962, 0.2662, 0.08539, 0.25, 0.0846, 0.25, 0.4318, 0.2322, 0.4309, 0.2332, 0.4204, 0.25, 0.4212, 0.2322, 0.4309, 0.2145, 0.4283, 0.2166, 0.4179, 0.2332, 0.4204, 0.2332, 0.4204, 0.2166, 0.4179, 0.2177, 0.4122, 0.2338, 0.4146, 0.25, 0.4212, 0.2332, 0.4204, 0.2338, 0.4146, 0.25, 0.4154, 0.1804, 0.4179, 0.1643, 0.4103, 0.1693, 0.401, 0.1845, 0.4082, 0.1643, 0.4103, 0.149, 0.4011, 0.1549, 0.3923, 0.1693, 0.401, 0.1693, 0.401, 0.1549, 0.3923, 0.1581, 0.3875, 0.172, 0.3959, 0.1845, 0.4082, 0.1693, 0.401, 0.172, 0.3959, 0.1867, 0.4028, 0.2145, 0.07174, 0.2322, 0.06913, 0.2332, 0.07962, 0.2166, 0.08209, 0.2322, 0.06913, 0.25, 0.06825, 0.25, 0.0788, 0.2332, 0.07962, 0.2332, 0.07962, 0.25, 0.0788, 0.25, 0.0846, 0.2338, 0.08539, 0.2166, 0.08209, 0.2332, 0.07962, 0.2338, 0.08539, 0.2177, 0.08778, 0.3785, 0.3785, 0.3653, 0.3905, 0.3586, 0.3823, 0.3711, 0.3711, 0.3653, 0.3905, 0.351, 0.4011, 0.3451, 0.3923, 0.3586, 0.3823, 0.3586, 0.3823, 0.3451, 0.3923, 0.3419, 0.3875, 0.3549, 0.3779, 0.3711, 0.3711, 0.3586, 0.3823, 0.3549, 0.3779, 0.367, 0.367, 0.2145, 0.4283, 0.1972, 0.4239, 0.2003, 0.4138, 0.2166, 0.4179, 0.1972, 0.4239, 0.1804, 0.4179, 0.1845, 0.4082, 0.2003, 0.4138, 0.2003, 0.4138, 0.1845, 0.4082, 0.1867, 0.4028, 0.202, 0.4083, 0.2166, 0.4179, 0.2003, 0.4138, 0.202, 0.4083, 0.2177, 0.4122, 0.1804, 0.08208, 0.1972, 0.07608, 0.2003, 0.08617, 0.1845, 0.09183, 0.1972, 0.07608, 0.2145, 0.07174, 0.2166, 0.08209, 0.2003, 0.08617, 0.2003, 0.08617, 0.2166, 0.08209, 0.2177, 0.08778, 0.202, 0.09172, 0.1845, 0.09183, 0.2003, 0.08617, 0.202, 0.09172, 0.1867, 0.09719, 0.4011, 0.351, 0.3905, 0.3653, 0.3823, 0.3586, 0.3923, 0.3451, 0.3905, 0.3653, 0.3785, 0.3785, 0.3711, 0.3711, 0.3823, 0.3586, 0.3823, 0.3586, 0.3711, 0.3711, 0.367, 0.367, 0.3779, 0.3549, 0.3923, 0.3451, 0.3823, 0.3586, 0.3779, 0.3549, 0.3875, 0.3419, 0.149, 0.09888, 0.1643, 0.08971, 0.1693, 0.09902, 0.1549, 0.1077, 0.1643, 0.08971, 0.1804, 0.08208, 0.1845, 0.09183, 0.1693, 0.09902, 0.1693, 0.09902, 0.1845, 0.09183, 0.1867, 0.09719, 0.172, 0.1041, 0.1549, 0.1077, 0.1693, 0.09902, 0.172, 0.1041, 0.1581, 0.1125, 0.4179, 0.3196, 0.4103, 0.3357, 0.401, 0.3307, 0.4082, 0.3155, 0.4103, 0.3357, 0.4011, 0.351, 0.3923, 0.3451, 0.401, 0.3307, 0.401, 0.3307, 0.3923, 0.3451, 0.3875, 0.3419, 0.3959, 0.328, 0.4082, 0.3155, 0.401, 0.3307, 0.3959, 0.328, 0.4028, 0.3133, 0.351, 0.4011, 0.3357, 0.4103, 0.3307, 0.401, 0.3451, 0.3923, 0.3357, 0.4103, 0.3196, 0.4179, 0.3155, 0.4082, 0.3307, 0.401, 0.3307, 0.401, 0.3155, 0.4082, 0.3133, 0.4028, 0.328, 0.3959, 0.3451, 0.3923, 0.3307, 0.401, 0.328, 0.3959, 0.3419, 0.3875, 0.1215, 0.1215, 0.1347, 0.1095, 0.1414, 0.1177, 0.1289, 0.1289, 0.1347, 0.1095, 0.149, 0.09888, 0.1549, 0.1077, 0.1414, 0.1177, 0.1414, 0.1177, 0.1549, 0.1077, 0.1581, 0.1125, 0.1451, 0.1221, 0.1289, 0.1289, 0.1414, 0.1177, 0.1451, 0.1221, 0.133, 0.133, 0.4283, 0.2855, 0.4239, 0.3028, 0.4138, 0.2997, 0.4179, 0.2834, 0.4239, 0.3028, 0.4179, 0.3196, 0.4082, 0.3155, 0.4138, 0.2997, 0.4138, 0.2997, 0.4082, 0.3155, 0.4028, 0.3133, 0.4083, 0.298, 0.4179, 0.2834, 0.4138, 0.2997, 0.4083, 0.298, 0.4122, 0.2823, 0.09888, 0.149, 0.1095, 0.1347, 0.1177, 0.1414, 0.1077, 0.1549, 0.1095, 0.1347, 0.1215, 0.1215, 0.1289, 0.1289, 0.1177, 0.1414, 0.1177, 0.1414, 0.1289, 0.1289, 0.133, 0.133, 0.1221, 0.1451, 0.1077, 0.1549, 0.1177, 0.1414, 0.1221, 0.1451, 0.1125, 0.1581, 0.4318, 0.25, 0.4309, 0.2678, 0.4204, 0.2668, 0.4212, 0.25, 0.4309, 0.2678, 0.4283, 0.2855, 0.4179, 0.2834, 0.4204, 0.2668, 0.4204, 0.2668, 0.4179, 0.2834, 0.4122, 0.2823, 0.4146, 0.2662, 0.4212, 0.25, 0.4204, 0.2668, 0.4146, 0.2662, 0.4154, 0.25, 0.08208, 0.1804, 0.08971, 0.1643, 0.09902, 0.1693, 0.09183, 0.1845, 0.08971, 0.1643, 0.09888, 0.149, 0.1077, 0.1549, 0.09902, 0.1693, 0.09902, 0.1693, 0.1077, 0.1549, 0.1125, 0.1581, 0.1041, 0.172, 0.09183, 0.1845, 0.09902, 0.1693, 0.1041, 0.172, 0.09719, 0.1867, 0.4166, 0.2112, 0.4299, 0.2319, 0.4203, 0.233, 0.4178, 0.2152, 0.4299, 0.2319, 0.4318, 0.25, 0.4212, 0.25, 0.4203, 0.233, 0.4203, 0.233, 0.4212, 0.25, 0.4154, 0.25, 0.415, 0.2332, 0.4178, 0.2152, 0.4203, 0.233, 0.415, 0.2332, 0.4166, 0.2112, 0.07174, 0.2145, 0.07608, 0.1972, 0.08617, 0.2003, 0.08209, 0.2166, 0.07608, 0.1972, 0.08208, 0.1804, 0.09183, 0.1845, 0.08617, 0.2003, 0.08617, 0.2003, 0.09183, 0.1845, 0.09719, 0.1867, 0.09172, 0.202, 0.08209, 0.2166, 0.08617, 0.2003, 0.09172, 0.202, 0.08778, 0.2177, 0.4085, 0.1844, 0.4133, 0.2005, 0.4133, 0.2005, 0.4085, 0.1844, 0.4133, 0.2005, 0.4182, 0.2165, 0.4182, 0.2165, 0.4133, 0.2005, 0.4133, 0.2005, 0.4182, 0.2165, 0.4182, 0.2165, 0.4133, 0.2005, 0.4085, 0.1844, 0.4133, 0.2005, 0.4133, 0.2005, 0.4085, 0.1844, 0.2823, 0.4122, 0.2662, 0.4146, 0.2648, 0.4, 0.2797, 0.3991, 0.2662, 0.4146, 0.25, 0.4154, 0.25, 0.402, 0.2648, 0.4, 0.2648, 0.4, 0.25, 0.402, 0.25, 0.3743, 0.2607, 0.3589, 0.2797, 0.3991, 0.2648, 0.4, 0.2607, 0.3589, 0.2743, 0.3719, 0.3133, 0.4028, 0.298, 0.4083, 0.2938, 0.3943, 0.3082, 0.3904, 0.298, 0.4083, 0.2823, 0.4122, 0.2797, 0.3991, 0.2938, 0.3943, 0.2938, 0.3943, 0.2797, 0.3991, 0.2743, 0.3719, 0.2818, 0.3547, 0.3082, 0.3904, 0.2938, 0.3943, 0.2818, 0.3547, 0.2976, 0.3649, 0.3419, 0.3875, 0.328, 0.3959, 0.3211, 0.383, 0.3344, 0.3764, 0.328, 0.3959, 0.3133, 0.4028, 0.3082, 0.3904, 0.3211, 0.383, 0.3211, 0.383, 0.3082, 0.3904, 0.2976, 0.3649, 0.3016, 0.3465, 0.3344, 0.3764, 0.3211, 0.383, 0.3016, 0.3465, 0.3191, 0.3534, 0.367, 0.367, 0.3549, 0.3779, 0.3456, 0.3665, 0.3575, 0.3575, 0.3549, 0.3779, 0.3419, 0.3875, 0.3344, 0.3764, 0.3456, 0.3665, 0.3456, 0.3665, 0.3344, 0.3764, 0.3191, 0.3534, 0.3194, 0.3346, 0.3575, 0.3575, 0.3456, 0.3665, 0.3194, 0.3346, 0.3379, 0.3379, 0.3875, 0.3419, 0.3779, 0.3549, 0.3665, 0.3456, 0.3764, 0.3344, 0.3779, 0.3549, 0.367, 0.367, 0.3575, 0.3575, 0.3665, 0.3456, 0.3665, 0.3456, 0.3575, 0.3575, 0.3379, 0.3379, 0.3346, 0.3194, 0.3764, 0.3344, 0.3665, 0.3456, 0.3346, 0.3194, 0.3534, 0.3191, 0.4028, 0.3133, 0.3959, 0.328, 0.383, 0.3211, 0.3904, 0.3082, 0.3959, 0.328, 0.3875, 0.3419, 0.3764, 0.3344, 0.383, 0.3211, 0.383, 0.3211, 0.3764, 0.3344, 0.3534, 0.3191, 0.3465, 0.3016, 0.3904, 0.3082, 0.383, 0.3211, 0.3465, 0.3016, 0.3649, 0.2976, 0.4122, 0.2823, 0.4083, 0.298, 0.3943, 0.2938, 0.3991, 0.2797, 0.4083, 0.298, 0.4028, 0.3133, 0.3904, 0.3082, 0.3943, 0.2938, 0.3943, 0.2938, 0.3904, 0.3082, 0.3649, 0.2976, 0.3547, 0.2818, 0.3991, 0.2797, 0.3943, 0.2938, 0.3547, 0.2818, 0.3719, 0.2743, 0.4154, 0.25, 0.4146, 0.2662, 0.4, 0.2648, 0.402, 0.25, 0.4146, 0.2662, 0.4122, 0.2823, 0.3991, 0.2797, 0.4, 0.2648, 0.4, 0.2648, 0.3991, 0.2797, 0.3719, 0.2743, 0.3589, 0.2607, 0.402, 0.25, 0.4, 0.2648, 0.3589, 0.2607, 0.3743, 0.25, 0.4166, 0.2112, 0.415, 0.2332, 0.4001, 0.2351, 0.3995, 0.2198, 0.415, 0.2332, 0.4154, 0.25, 0.402, 0.25, 0.4001, 0.2351, 0.4001, 0.2351, 0.402, 0.25, 0.3743, 0.25, 0.3589, 0.2393, 0.3995, 0.2198, 0.4001, 0.2351, 0.3589, 0.2393, 0.3719, 0.2257, 0.4101, 0.1897, 0.4133, 0.2005, 0.3949, 0.206, 0.3911, 0.1921, 0.4133, 0.2005, 0.4166, 0.2112, 0.3995, 0.2198, 0.3949, 0.206, 0.3949, 0.206, 0.3995, 0.2198, 0.3719, 0.2257, 0.3547, 0.2182, 0.3911, 0.1921, 0.3949, 0.206, 0.3547, 0.2182, 0.3649, 0.2024, 0.3875, 0.1581, 0.3965, 0.1723, 0.3831, 0.179, 0.3764, 0.1656, 0.3965, 0.1723, 0.4101, 0.1897, 0.3911, 0.1921, 0.3831, 0.179, 0.3831, 0.179, 0.3911, 0.1921, 0.3649, 0.2024, 0.3465, 0.1984, 0.3764, 0.1656, 0.3831, 0.179, 0.3465, 0.1984, 0.3534, 0.1809, 0.367, 0.133, 0.3779, 0.1451, 0.3665, 0.1544, 0.3575, 0.1425, 0.3779, 0.1451, 0.3875, 0.1581, 0.3764, 0.1656, 0.3665, 0.1544, 0.3665, 0.1544, 0.3764, 0.1656, 0.3534, 0.1809, 0.3346, 0.1806, 0.3575, 0.1425, 0.3665, 0.1544, 0.3346, 0.1806, 0.3379, 0.1621, 0.3419, 0.1125, 0.3549, 0.1221, 0.3456, 0.1335, 0.3344, 0.1236, 0.3549, 0.1221, 0.367, 0.133, 0.3575, 0.1425, 0.3456, 0.1335, 0.3456, 0.1335, 0.3575, 0.1425, 0.3379, 0.1621, 0.3194, 0.1654, 0.3344, 0.1236, 0.3456, 0.1335, 0.3194, 0.1654, 0.3191, 0.1466, 0.3133, 0.09719, 0.328, 0.1041, 0.3211, 0.117, 0.3082, 0.1096, 0.328, 0.1041, 0.3419, 0.1125, 0.3344, 0.1236, 0.3211, 0.117, 0.3211, 0.117, 0.3344, 0.1236, 0.3191, 0.1466, 0.3016, 0.1535, 0.3082, 0.1096, 0.3211, 0.117, 0.3016, 0.1535, 0.2976, 0.1351, 0.2823, 0.08778, 0.298, 0.09172, 0.2938, 0.1057, 0.2797, 0.1009, 0.298, 0.09172, 0.3133, 0.09719, 0.3082, 0.1096, 0.2938, 0.1057, 0.2938, 0.1057, 0.3082, 0.1096, 0.2976, 0.1351, 0.2818, 0.1453, 0.2797, 0.1009, 0.2938, 0.1057, 0.2818, 0.1453, 0.2743, 0.1281, 0.25, 0.0846, 0.2662, 0.08539, 0.2648, 0.09996, 0.25, 0.09799, 0.2662, 0.08539, 0.2823, 0.08778, 0.2797, 0.1009, 0.2648, 0.09996, 0.2648, 0.09996, 0.2797, 0.1009, 0.2743, 0.1281, 0.2607, 0.1411, 0.25, 0.09799, 0.2648, 0.09996, 0.2607, 0.1411, 0.25, 0.1257, 0.2177, 0.08778, 0.2338, 0.08539, 0.2352, 0.09996, 0.2203, 0.1009, 0.2338, 0.08539, 0.25, 0.0846, 0.25, 0.09799, 0.2352, 0.09996, 0.2352, 0.09996, 0.25, 0.09799, 0.25, 0.1257, 0.2393, 0.1411, 0.2203, 0.1009, 0.2352, 0.09996, 0.2393, 0.1411, 0.2257, 0.1281, 0.1867, 0.09719, 0.202, 0.09172, 0.2062, 0.1057, 0.1918, 0.1096, 0.202, 0.09172, 0.2177, 0.08778, 0.2203, 0.1009, 0.2062, 0.1057, 0.2062, 0.1057, 0.2203, 0.1009, 0.2257, 0.1281, 0.2182, 0.1453, 0.1918, 0.1096, 0.2062, 0.1057, 0.2182, 0.1453, 0.2024, 0.1351, 0.1581, 0.1125, 0.172, 0.1041, 0.1789, 0.117, 0.1656, 0.1236, 0.172, 0.1041, 0.1867, 0.09719, 0.1918, 0.1096, 0.1789, 0.117, 0.1789, 0.117, 0.1918, 0.1096, 0.2024, 0.1351, 0.1984, 0.1535, 0.1656, 0.1236, 0.1789, 0.117, 0.1984, 0.1535, 0.1809, 0.1466, 0.133, 0.133, 0.1451, 0.1221, 0.1544, 0.1335, 0.1425, 0.1425, 0.1451, 0.1221, 0.1581, 0.1125, 0.1656, 0.1236, 0.1544, 0.1335, 0.1544, 0.1335, 0.1656, 0.1236, 0.1809, 0.1466, 0.1806, 0.1654, 0.1425, 0.1425, 0.1544, 0.1335, 0.1806, 0.1654, 0.1621, 0.1621, 0.1125, 0.1581, 0.1221, 0.1451, 0.1335, 0.1544, 0.1236, 0.1656, 0.1221, 0.1451, 0.133, 0.133, 0.1425, 0.1425, 0.1335, 0.1544, 0.1335, 0.1544, 0.1425, 0.1425, 0.1621, 0.1621, 0.1654, 0.1806, 0.1236, 0.1656, 0.1335, 0.1544, 0.1654, 0.1806, 0.1466, 0.1809, 0.09719, 0.1867, 0.1041, 0.172, 0.117, 0.1789, 0.1096, 0.1918, 0.1041, 0.172, 0.1125, 0.1581, 0.1236, 0.1656, 0.117, 0.1789, 0.117, 0.1789, 0.1236, 0.1656, 0.1466, 0.1809, 0.1535, 0.1984, 0.1096, 0.1918, 0.117, 0.1789, 0.1535, 0.1984, 0.1351, 0.2024, 0.08778, 0.2177, 0.09172, 0.202, 0.1057, 0.2062, 0.1009, 0.2203, 0.09172, 0.202, 0.09719, 0.1867, 0.1096, 0.1918, 0.1057, 0.2062, 0.1057, 0.2062, 0.1096, 0.1918, 0.1351, 0.2024, 0.1453, 0.2182, 0.1009, 0.2203, 0.1057, 0.2062, 0.1453, 0.2182, 0.1281, 0.2257, 0.0846, 0.25, 0.08539, 0.2338, 0.09996, 0.2352, 0.09799, 0.25, 0.08539, 0.2338, 0.08778, 0.2177, 0.1009, 0.2203, 0.09996, 0.2352, 0.09996, 0.2352, 0.1009, 0.2203, 0.1281, 0.2257, 0.1411, 0.2393, 0.09799, 0.25, 0.09996, 0.2352, 0.1411, 0.2393, 0.1257, 0.25, 0.08778, 0.2823, 0.08539, 0.2662, 0.09996, 0.2648, 0.1009, 0.2797, 0.08539, 0.2662, 0.0846, 0.25, 0.09799, 0.25, 0.09996, 0.2648, 0.09996, 0.2648, 0.09799, 0.25, 0.1257, 0.25, 0.1411, 0.2607, 0.1009, 0.2797, 0.09996, 0.2648, 0.1411, 0.2607, 0.1281, 0.2743, 0.09719, 0.3133, 0.09172, 0.298, 0.1057, 0.2938, 0.1096, 0.3082, 0.09172, 0.298, 0.08778, 0.2823, 0.1009, 0.2797, 0.1057, 0.2938, 0.1057, 0.2938, 0.1009, 0.2797, 0.1281, 0.2743, 0.1453, 0.2818, 0.1096, 0.3082, 0.1057, 0.2938, 0.1453, 0.2818, 0.1351, 0.2976, 0.1125, 0.3419, 0.1041, 0.328, 0.117, 0.3211, 0.1236, 0.3344, 0.1041, 0.328, 0.09719, 0.3133, 0.1096, 0.3082, 0.117, 0.3211, 0.117, 0.3211, 0.1096, 0.3082, 0.1351, 0.2976, 0.1535, 0.3016, 0.1236, 0.3344, 0.117, 0.3211, 0.1535, 0.3016, 0.1466, 0.3191, 0.133, 0.367, 0.1221, 0.3549, 0.1335, 0.3456, 0.1425, 0.3575, 0.1221, 0.3549, 0.1125, 0.3419, 0.1236, 0.3344, 0.1335, 0.3456, 0.1335, 0.3456, 0.1236, 0.3344, 0.1466, 0.3191, 0.1654, 0.3194, 0.1425, 0.3575, 0.1335, 0.3456, 0.1654, 0.3194, 0.1621, 0.3379, 0.1581, 0.3875, 0.1451, 0.3779, 0.1544, 0.3665, 0.1656, 0.3764, 0.1451, 0.3779, 0.133, 0.367, 0.1425, 0.3575, 0.1544, 0.3665, 0.1544, 0.3665, 0.1425, 0.3575, 0.1621, 0.3379, 0.1806, 0.3346, 0.1656, 0.3764, 0.1544, 0.3665, 0.1806, 0.3346, 0.1809, 0.3534, 0.1867, 0.4028, 0.172, 0.3959, 0.1789, 0.383, 0.1918, 0.3904, 0.172, 0.3959, 0.1581, 0.3875, 0.1656, 0.3764, 0.1789, 0.383, 0.1789, 0.383, 0.1656, 0.3764, 0.1809, 0.3534, 0.1984, 0.3465, 0.1918, 0.3904, 0.1789, 0.383, 0.1984, 0.3465, 0.2024, 0.3649, 0.2177, 0.4122, 0.202, 0.4083, 0.2062, 0.3943, 0.2203, 0.3991, 0.202, 0.4083, 0.1867, 0.4028, 0.1918, 0.3904, 0.2062, 0.3943, 0.2062, 0.3943, 0.1918, 0.3904, 0.2024, 0.3649, 0.2182, 0.3547, 0.2203, 0.3991, 0.2062, 0.3943, 0.2182, 0.3547, 0.2257, 0.3719, 0.25, 0.4154, 0.2338, 0.4146, 0.2352, 0.4, 0.25, 0.402, 0.2338, 0.4146, 0.2177, 0.4122, 0.2203, 0.3991, 0.2352, 0.4, 0.2352, 0.4, 0.2203, 0.3991, 0.2257, 0.3719, 0.2393, 0.3589, 0.25, 0.402, 0.2352, 0.4, 0.2393, 0.3589, 0.25, 0.3743, 0.2855, 0.4283, 0.2678, 0.4309, 0.2668, 0.4204, 0.2834, 0.4179, 0.2678, 0.4309, 0.25, 0.4318, 0.25, 0.4212, 0.2668, 0.4204, 0.2668, 0.4204, 0.25, 0.4212, 0.25, 0.4154, 0.2662, 0.4146, 0.2834, 0.4179, 0.2668, 0.4204, 0.2662, 0.4146, 0.2823, 0.4122])
me_cylinder.use_remesh_fix_poles = True
me_cylinder.use_remesh_preserve_attributes = False
me_cylinder.use_mirror_vertex_groups = False
me_cylinder.update()

# ---- objects
ob_cylinder = bpy.data.objects.new('Cylinder', me_cylinder)

# ---- transforms, parenting, visibility, modifiers, constraints
ob_cylinder.location = (0.0, 0.0, 0.0)
ob_cylinder.scale = (1.0, 1.0, 0.2554)
ob_cylinder.lineart.crease_threshold = 0.0

# ---- collection membership
col_collection.objects.link(ob_cylinder)

# ---- scene / render settings (as saved in the file)
scene.frame_start = 1; scene.frame_end = 250; scene.frame_set(1)
scene.render.engine = 'BLENDER_EEVEE_NEXT'
scene.cycles.use_denoising = False
scene.cycles.samples = 128
scene.cycles.sampling_pattern = 'TABULATED_SOBOL'
scene.cycles.use_adaptive_sampling = False
scene.cycles.use_light_tree = False
scene.view_settings.view_transform = 'Filmic'
bpy.context.view_layer.update()

# ---- added for rendering (the .blend has no active camera and no usable light): camera, sun
cam_auto = bpy.data.cameras.new('AutoCamera')
cam_auto.lens = 50.0
cam_auto.sensor_width = 36.0
cam_auto.clip_end = 1000.0
ob_auto_camera = bpy.data.objects.new('AutoCamera', cam_auto)
scene.collection.objects.link(ob_auto_camera)
ob_auto_camera.location = (2.46838, -2.96206, 1.97037)
ob_auto_camera.rotation_euler = (1.09748, -7.21219e-08, 0.694738)
scene.camera = ob_auto_camera
light_auto_sun = bpy.data.lights.new('AutoSun', 'SUN')
light_auto_sun.energy = 3.0
light_auto_sun.angle = 0.0523599
ob_auto_sun = bpy.data.objects.new('AutoSun', light_auto_sun)
scene.collection.objects.link(ob_auto_sun)
ob_auto_sun.rotation_euler = (0.872665, 0.174533, 0.523599)
bpy.context.view_layer.update()
